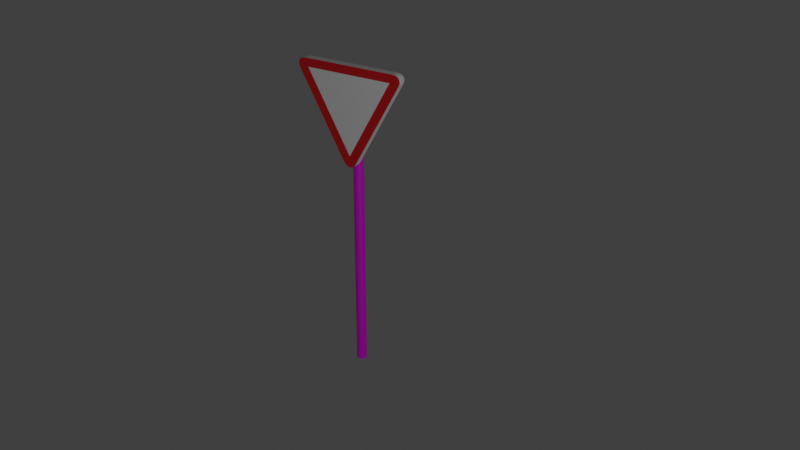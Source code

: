 # Source: znacka_prednost.blend  (saved by Blender 3.6.11; exported with 4.5.12 LTS)
import bpy
from mathutils import Matrix  # noqa: F401  (used for matrix-valued properties, if any)

bpy.ops.wm.read_factory_settings(use_empty=True)
scene = bpy.context.scene
scene.name = 'Scene'

# ---- collections
col_collection = bpy.data.collections.new('Collection'); scene.collection.children.link(col_collection)

# ---- images (referenced by path relative to the original .blend; pixels are not part of the script)
import os
ASSET_DIR = os.environ.get("B2B_ASSET_DIR", "")  # directory of the original .blend (textures are referenced by path, not embedded)
HERE = os.path.dirname(os.path.abspath(__file__))  # packed textures are extracted next to this script under _unpacked/

def load_image(name, relpath, width, height, colorspace="sRGB"):
    """Load a texture the original file referenced (path relative to the .blend, or extracted next to this script)."""
    p = next((c for c in (os.path.join(HERE, relpath), os.path.join(ASSET_DIR, relpath)) if relpath and os.path.exists(c)), "")
    if p:
        img = bpy.data.images.load(p, check_existing=True)
        img.name = name
    else:  # same state as the original file: an image datablock whose file is absent (Cycles renders it pink)
        img = bpy.data.images.new(name, width, height)
        img.source = "FILE"
        img.filepath = "//" + (relpath or name)
    img.colorspace_settings.name = colorspace
    return img
img_bake2 = load_image('bake2', '', 2048, 2048, 'sRGB')
img_druha_text_jpg = load_image('druha text.jpg', 'druha text.jpg', 1024, 1024, 'sRGB')
img_bakee1 = load_image('Bakee1', 'Bakee1.png', 1024, 1024, 'sRGB')

# ---- materials (node trees are filled in below, after node groups)
mat_cervena = bpy.data.materials.new('cervena')
mat_bila = bpy.data.materials.new('bila')
mat_material_003 = bpy.data.materials.new('Material.003')
mat_material_001 = bpy.data.materials.new('Material.001')

# ---- material node trees
mat_cervena.use_nodes = True; mat_cervena.node_tree.nodes.clear()
_N = mat_cervena.node_tree.nodes; _L = mat_cervena.node_tree.links
n0 = _N.new('ShaderNodeBsdfPrincipled'); n0.name = 'Principled BSDF'; n0.location = (10, 300)
n0.inputs[0].default_value = (0.8008, 0.006161, 0.01019, 1.0)
n0.inputs[3].default_value = 1.45
n0.inputs[27].default_value = (0.0, 0.0, 0.0, 1.0)
n1 = _N.new('ShaderNodeOutputMaterial'); n1.name = 'Material Output'; n1.location = (300, 300)
n2 = _N.new('ShaderNodeTexImage'); n2.name = 'Image Texture'; n2.location = (301, 69)
n2.image = img_bake2
_L.new(n0.outputs[0], n1.inputs[0])
n1.is_active_output = True
mat_bila.use_nodes = True; mat_bila.node_tree.nodes.clear()
_N = mat_bila.node_tree.nodes; _L = mat_bila.node_tree.links
n0 = _N.new('ShaderNodeBsdfPrincipled'); n0.name = 'Principled BSDF'; n0.location = (10, 300)
n0.inputs[0].default_value = (1.0, 1.0, 1.0, 1.0)
n0.inputs[3].default_value = 1.45
n0.inputs[27].default_value = (0.0, 0.0, 0.0, 1.0)
n1 = _N.new('ShaderNodeOutputMaterial'); n1.name = 'Material Output'; n1.location = (300, 300)
n2 = _N.new('ShaderNodeTexImage'); n2.name = 'Image Texture'; n2.location = (308, 97)
n2.image = img_bake2
_L.new(n0.outputs[0], n1.inputs[0])
n1.is_active_output = True
mat_material_003.use_nodes = True; mat_material_003.node_tree.nodes.clear()
_N = mat_material_003.node_tree.nodes; _L = mat_material_003.node_tree.links
n0 = _N.new('ShaderNodeBsdfPrincipled'); n0.name = 'Principled BSDF'; n0.location = (10, 300)
n0.distribution = 'GGX'
n0.subsurface_method = 'RANDOM_WALK_SKIN'
n0.inputs[3].default_value = 1.45
n0.inputs[27].default_value = (0.0, 0.0, 0.0, 1.0)
n0.inputs[28].default_value = 1.0
n1 = _N.new('ShaderNodeOutputMaterial'); n1.name = 'Material Output'; n1.location = (300, 300)
n2 = _N.new('ShaderNodeTexImage'); n2.name = 'Image Texture'; n2.location = (-280, 280)
n2.image = img_druha_text_jpg
_L.new(n0.outputs[0], n1.inputs[0])
_L.new(n2.outputs[0], n0.inputs[0])
n1.is_active_output = True
mat_material_001.use_nodes = True; mat_material_001.node_tree.nodes.clear()
_N = mat_material_001.node_tree.nodes; _L = mat_material_001.node_tree.links
n0 = _N.new('ShaderNodeBsdfPrincipled'); n0.name = 'Principled BSDF'; n0.location = (10, 300)
n0.inputs[3].default_value = 1.45
n0.inputs[27].default_value = (0.0, 0.0, 0.0, 1.0)
n1 = _N.new('ShaderNodeOutputMaterial'); n1.name = 'Material Output'; n1.location = (300, 300)
n2 = _N.new('ShaderNodeTexImage'); n2.name = 'Image Texture'; n2.location = (-280, 280)
n2.image = img_druha_text_jpg
n3 = _N.new('ShaderNodeTexImage'); n3.name = 'Image Texture.001'; n3.location = (373, 37)
n3.image = img_bakee1
_L.new(n0.outputs[0], n1.inputs[0])
_L.new(n2.outputs[0], n0.inputs[0])
n1.is_active_output = True

# ---- world
world_world = bpy.data.worlds.new('World'); scene.world = world_world
world_world.use_nodes = True; world_world.node_tree.nodes.clear()
_N = world_world.node_tree.nodes; _L = world_world.node_tree.links
n0 = _N.new('ShaderNodeOutputWorld'); n0.name = 'World Output'; n0.location = (300, 300)
n1 = _N.new('ShaderNodeBackground'); n1.name = 'Background'; n1.location = (10, 300)
n1.inputs[0].default_value = (0.05088, 0.05088, 0.05088, 1.0)
_L.new(n1.outputs[0], n0.inputs[0])
n0.is_active_output = True
world_world.color = (0.05088, 0.05088, 0.05088)
world_world.use_sun_shadow = False
world_world.sun_shadow_jitter_overblur = 0.0

# ---- cameras
cam_camera = bpy.data.cameras.new('Camera')
cam_camera.clip_end = 100.0
cam_camera.ortho_scale = 7.314

# ---- lights
light_light = bpy.data.lights.new('Light', 'POINT')
light_light.transmission_factor = 0.0
light_light.energy = 1000.0
light_light.shadow_soft_size = 0.1
light_light.shadow_maximum_resolution = 0.006
light_light.use_absolute_resolution = True

# ---- meshes
me_cube_001 = bpy.data.meshes.new('Cube.001')
me_cube_001.from_pydata([(-1.417, -4.891, 0.0006535), (-1.417, 0.4331, 0.0006533), (-1.419, -4.891, 0.005244), (-1.419, 0.4331, 0.005244), (-1.425, -4.891, 0.009821), (-1.425, 0.4331, 0.009821), (-1.434, -4.891, 0.01437), (-1.434, 0.4331, 0.01437), (-1.447, -4.891, 0.01889), (-1.447, 0.4331, 0.01889), (-1.463, -4.891, 0.02335), (-1.463, 0.4331, 0.02335), (-1.483, -4.891, 0.02775), (-1.483, 0.4331, 0.02775), (-1.507, -4.891, 0.03207), (-1.507, 0.4331, 0.03207), (-1.534, -4.891, 0.03631), (-1.534, 0.4331, 0.03631), (-1.565, -4.891, 0.04045), (-1.565, 0.4331, 0.04045), (-1.599, -4.891, 0.04447), (-1.599, 0.4331, 0.04447), (-1.636, -4.891, 0.04838), (-1.636, 0.4331, 0.04838), (-1.676, -4.891, 0.05215), (-1.676, 0.4331, 0.05215), (-1.719, -4.891, 0.05578), (-1.719, 0.4331, 0.05578), (-1.765, -4.891, 0.05925), (-1.765, 0.4331, 0.05925), (-1.813, -4.891, 0.06256), (-1.813, 0.4331, 0.06256), (-1.865, -4.891, 0.0657), (-1.865, 0.4331, 0.0657), (-1.919, -4.891, 0.06866), (-1.919, 0.4331, 0.06866), (-1.975, -4.891, 0.07142), (-1.975, 0.4331, 0.07142), (-2.033, -4.891, 0.07399), (-2.033, 0.4331, 0.07399), (-2.093, -4.891, 0.07636), (-2.093, 0.4331, 0.07636), (-2.155, -4.891, 0.07851), (-2.155, 0.4331, 0.07851), (-2.219, -4.891, 0.08045), (-2.219, 0.4331, 0.08045), (-2.284, -4.891, 0.08217), (-2.284, 0.4331, 0.08217), (-2.351, -4.891, 0.08366), (-2.351, 0.4331, 0.08365), (-2.418, -4.891, 0.08491), (-2.418, 0.4331, 0.08491), (-2.487, -4.891, 0.08593), (-2.487, 0.4331, 0.08593), (-2.556, -4.891, 0.08672), (-2.556, 0.4331, 0.08672), (-2.626, -4.891, 0.08726), (-2.626, 0.4331, 0.08726), (-2.696, -4.891, 0.08756), (-2.696, 0.4331, 0.08756), (-2.766, -4.891, 0.08763), (-2.766, 0.4331, 0.08763), (-2.837, -4.891, 0.08744), (-2.837, 0.4331, 0.08744), (-2.907, -4.891, 0.08702), (-2.907, 0.4331, 0.08702), (-2.976, -4.891, 0.08636), (-2.976, 0.4331, 0.08636), (-3.045, -4.891, 0.08545), (-3.045, 0.4331, 0.08545), (-3.113, -4.891, 0.08431), (-3.113, 0.4331, 0.08431), (-3.18, -4.891, 0.08294), (-3.18, 0.4331, 0.08294), (-3.246, -4.891, 0.08134), (-3.246, 0.4331, 0.08134), (-3.311, -4.891, 0.07951), (-3.311, 0.4331, 0.07951), (-3.374, -4.891, 0.07746), (-3.374, 0.4331, 0.07746), (-3.435, -4.891, 0.0752), (-3.435, 0.4331, 0.0752), (-3.494, -4.891, 0.07273), (-3.494, 0.4331, 0.07273), (-3.551, -4.891, 0.07006), (-3.551, 0.4331, 0.07006), (-3.606, -4.891, 0.0672), (-3.606, 0.4331, 0.0672), (-3.659, -4.891, 0.06415), (-3.659, 0.4331, 0.06415), (-3.709, -4.891, 0.06093), (-3.709, 0.4331, 0.06093), (-3.756, -4.891, 0.05753), (-3.756, 0.4331, 0.05753), (-3.801, -4.891, 0.05398), (-3.801, 0.4331, 0.05398), (-3.843, -4.891, 0.05028), (-3.843, 0.4331, 0.05028), (-3.881, -4.891, 0.04644), (-3.881, 0.4331, 0.04644), (-3.917, -4.891, 0.04248), (-3.917, 0.4331, 0.04248), (-3.949, -4.891, 0.03839), (-3.949, 0.4331, 0.03839), (-3.977, -4.891, 0.0342), (-3.977, 0.4331, 0.0342), (-4.003, -4.891, 0.02992), (-4.003, 0.4331, 0.02992), (-4.025, -4.891, 0.02556), (-4.025, 0.4331, 0.02556), (-4.043, -4.891, 0.02113), (-4.043, 0.4331, 0.02113), (-4.058, -4.891, 0.01664), (-4.058, 0.4331, 0.01664), (-4.069, -4.891, 0.0121), (-4.069, 0.4331, 0.0121), (-4.076, -4.891, 0.007535), (-4.076, 0.4331, 0.007535), (-4.08, -4.891, 0.002949), (-4.08, 0.4331, 0.002949), (-4.08, -4.891, -0.001642), (-4.08, 0.4331, -0.001643), (-4.076, -4.891, -0.006228), (-4.076, 0.4331, -0.006228), (-4.069, -4.891, -0.01079), (-4.069, 0.4331, -0.01079), (-4.058, -4.891, -0.01533), (-4.058, 0.4331, -0.01533), (-4.043, -4.891, -0.01982), (-4.043, 0.4331, -0.01982), (-4.025, -4.891, -0.02425), (-4.025, 0.4331, -0.02425), (-4.003, -4.891, -0.02862), (-4.003, 0.4331, -0.02862), (-3.977, -4.891, -0.0329), (-3.977, 0.4331, -0.0329), (-3.949, -4.891, -0.03709), (-3.949, 0.4331, -0.03709), (-3.917, -4.891, -0.04117), (-3.917, 0.4331, -0.04117), (-3.881, -4.891, -0.04514), (-3.881, 0.4331, -0.04514), (-3.843, -4.891, -0.04897), (-3.843, 0.4331, -0.04897), (-3.801, -4.891, -0.05268), (-3.801, 0.4331, -0.05268), (-3.756, -4.891, -0.05623), (-3.756, 0.4331, -0.05623), (-3.709, -4.891, -0.05962), (-3.709, 0.4331, -0.05962), (-3.659, -4.891, -0.06285), (-3.659, 0.4331, -0.06285), (-3.606, -4.891, -0.06589), (-3.606, 0.4331, -0.06589), (-3.551, -4.891, -0.06876), (-3.551, 0.4331, -0.06876), (-3.494, -4.891, -0.07143), (-3.494, 0.4331, -0.07143), (-3.435, -4.891, -0.0739), (-3.435, 0.4331, -0.0739), (-3.374, -4.891, -0.07616), (-3.374, 0.4331, -0.07616), (-3.311, -4.891, -0.0782), (-3.311, 0.4331, -0.0782), (-3.246, -4.891, -0.08003), (-3.246, 0.4331, -0.08003), (-3.18, -4.891, -0.08163), (-3.18, 0.4331, -0.08163), (-3.113, -4.891, -0.08301), (-3.113, 0.4331, -0.08301), (-3.045, -4.891, -0.08415), (-3.045, 0.4331, -0.08415), (-2.976, -4.891, -0.08505), (-2.976, 0.4331, -0.08505), (-2.907, -4.891, -0.08571), (-2.907, 0.4331, -0.08571), (-2.837, -4.891, -0.08614), (-2.837, 0.4331, -0.08614), (-2.766, -4.891, -0.08632), (-2.766, 0.4331, -0.08632), (-2.696, -4.891, -0.08626), (-2.696, 0.4331, -0.08626), (-2.626, -4.891, -0.08596), (-2.626, 0.4331, -0.08596), (-2.556, -4.891, -0.08541), (-2.556, 0.4331, -0.08541), (-2.487, -4.891, -0.08463), (-2.487, 0.4331, -0.08463), (-2.418, -4.891, -0.0836), (-2.418, 0.4331, -0.08361), (-2.351, -4.891, -0.08235), (-2.351, 0.4331, -0.08235), (-2.284, -4.891, -0.08086), (-2.284, 0.4331, -0.08086), (-2.219, -4.891, -0.07915), (-2.219, 0.4331, -0.07915), (-2.155, -4.891, -0.07721), (-2.155, 0.4331, -0.07721), (-2.093, -4.891, -0.07505), (-2.093, 0.4331, -0.07505), (-2.033, -4.891, -0.07269), (-2.033, 0.4331, -0.07269), (-1.975, -4.891, -0.07012), (-1.975, 0.4331, -0.07012), (-1.919, -4.891, -0.06735), (-1.919, 0.4331, -0.06735), (-1.865, -4.891, -0.06439), (-1.865, 0.4331, -0.06439), (-1.813, -4.891, -0.06126), (-1.813, 0.4331, -0.06126), (-1.765, -4.891, -0.05794), (-1.765, 0.4331, -0.05794), (-1.719, -4.891, -0.05447), (-1.719, 0.4331, -0.05447), (-1.676, -4.891, -0.05084), (-1.676, 0.4331, -0.05084), (-1.636, -4.891, -0.04707), (-1.636, 0.4331, -0.04707), (-1.599, -4.891, -0.04317), (-1.599, 0.4331, -0.04317), (-1.565, -4.891, -0.03914), (-1.565, 0.4331, -0.03914), (-1.534, -4.891, -0.035), (-1.534, 0.4331, -0.035), (-1.507, -4.891, -0.03077), (-1.507, 0.4331, -0.03077), (-1.483, -4.891, -0.02644), (-1.483, 0.4331, -0.02644), (-1.463, -4.891, -0.02204), (-1.463, 0.4331, -0.02204), (-1.447, -4.891, -0.01758), (-1.447, 0.4331, -0.01758), (-1.434, -4.891, -0.01307), (-1.434, 0.4331, -0.01307), (-1.425, -4.891, -0.008515), (-1.425, 0.4331, -0.008515), (-1.419, -4.891, -0.003937), (-1.419, 0.4331, -0.003937), (1.0, -0.6368, 0.001585), (1.0, 0.842, -0.7435), (1.0, 0.842, 0.7439), (-1.0, 0.8115, 0.9054), (-1.0, 1.0, 0.7891), (-1.0, 0.8697, 0.9243), (-1.0, 0.9223, 0.9207), (-1.0, 0.964, 0.895), (-1.0, 0.9908, 0.8496), (1.0, 1.0, 0.7891), (1.0, 0.8115, 0.9054), (1.0, 0.8893, 0.8205), (1.0, 0.9908, 0.8496), (1.0, 0.964, 0.895), (1.0, 0.9223, 0.9207), (1.0, 0.8697, 0.9243), (-1.0, 1.0, -0.7885), (-1.0, 0.811, -0.905), (-1.0, 0.9936, -0.84), (-1.0, 0.9747, -0.8815), (-1.0, 0.9446, -0.9102), (-1.0, 0.9055, -0.9242), (-1.0, 0.8599, -0.9224), (1.0, 0.8111, -0.9048), (1.0, 1.0, -0.7885), (1.0, 0.8891, -0.8199), (1.0, 0.86, -0.9222), (1.0, 0.9055, -0.9241), (1.0, 0.9447, -0.9102), (1.0, 0.9747, -0.8815), (1.0, 0.9936, -0.84), (-1.0, -0.756, -0.1174), (-1.0, -0.756, 0.1185), (-1.0, -0.8088, -0.08286), (-1.0, -0.842, -0.04262), (-1.0, -0.8533, 0.000551), (-1.0, -0.842, 0.04372), (-1.0, -0.8088, 0.08394), (1.0, -0.7537, 0.1197), (1.0, -0.7539, -0.1164), (1.0, -0.7258, 0.001651), (1.0, -0.8065, 0.08519), (1.0, -0.8397, 0.04495), (1.0, -0.851, 0.001744), (1.0, -0.8397, -0.04147), (1.0, -0.8066, -0.08176), (-3.881, -4.891, -0.04514), (-3.881, 0.4331, -0.04514), (-3.843, -4.891, -0.04897), (-3.843, 0.4331, -0.04897), (-0.9779, 0.3267, 0.007193), (-2.828, 0.3267, 0.007193), (-0.9779, 0.3256, 0.01943), (-2.828, 0.3256, 0.01943), (-0.9779, 0.3222, 0.03121), (-2.828, 0.3222, 0.03121), (-0.9779, 0.3167, 0.04205), (-2.828, 0.3167, 0.04205), (-0.9779, 0.3093, 0.05156), (-2.828, 0.3093, 0.05156), (-0.9779, 0.3003, 0.05937), (-2.828, 0.3003, 0.05937), (-0.9779, 0.29, 0.06517), (-2.828, 0.29, 0.06517), (-0.9779, 0.2788, 0.06874), (-2.828, 0.2788, 0.06874), (-0.9779, 0.2672, 0.06994), (-2.828, 0.2672, 0.06994), (-0.9779, 0.2556, 0.06874), (-2.828, 0.2556, 0.06874), (-0.9779, 0.2444, 0.06517), (-2.828, 0.2444, 0.06517), (-0.9779, 0.2341, 0.05937), (-2.828, 0.2341, 0.05937), (-0.9779, 0.2251, 0.05156), (-2.828, 0.2251, 0.05156), (-0.9779, 0.2177, 0.04205), (-2.828, 0.2177, 0.04205), (-0.9779, 0.2122, 0.03121), (-2.828, 0.2122, 0.03121), (-0.9779, 0.2088, 0.01943), (-2.828, 0.2088, 0.01943), (-0.9779, 0.2077, 0.007193), (-2.828, 0.2077, 0.007193), (-0.9779, 0.2088, -0.005048), (-2.828, 0.2088, -0.005048), (-0.9779, 0.2122, -0.01682), (-2.828, 0.2122, -0.01682), (-0.9779, 0.2177, -0.02767), (-2.828, 0.2177, -0.02767), (-0.9779, 0.2251, -0.03718), (-2.828, 0.2251, -0.03718), (-0.9779, 0.2341, -0.04498), (-2.828, 0.2341, -0.04498), (-0.9779, 0.2444, -0.05078), (-2.828, 0.2444, -0.05078), (-0.9779, 0.2556, -0.05435), (-2.828, 0.2556, -0.05435), (-0.9779, 0.2672, -0.05555), (-2.828, 0.2672, -0.05555), (-0.9779, 0.2788, -0.05435), (-2.828, 0.2788, -0.05435), (-0.9779, 0.29, -0.05078), (-2.828, 0.29, -0.05078), (-0.9779, 0.3003, -0.04498), (-2.828, 0.3003, -0.04498), (-0.9779, 0.3093, -0.03718), (-2.828, 0.3093, -0.03718), (-0.9779, 0.3167, -0.02767), (-2.828, 0.3167, -0.02767), (-0.9779, 0.3222, -0.01682), (-2.828, 0.3222, -0.01682), (-0.9779, 0.3256, -0.005048), (-2.828, 0.3256, -0.005048)], [], [(0, 1, 3, 2), (2, 3, 5, 4), (4, 5, 7, 6), (6, 7, 9, 8), (8, 9, 11, 10), (10, 11, 13, 12), (12, 13, 15, 14), (14, 15, 17, 16), (16, 17, 19, 18), (18, 19, 21, 20), (20, 21, 23, 22), (22, 23, 25, 24), (24, 25, 27, 26), (26, 27, 29, 28), (28, 29, 31, 30), (30, 31, 33, 32), (32, 33, 35, 34), (34, 35, 37, 36), (36, 37, 39, 38), (38, 39, 41, 40), (40, 41, 43, 42), (42, 43, 45, 44), (44, 45, 47, 46), (46, 47, 49, 48), (48, 49, 51, 50), (50, 51, 53, 52), (52, 53, 55, 54), (54, 55, 57, 56), (56, 57, 59, 58), (58, 59, 61, 60), (60, 61, 63, 62), (62, 63, 65, 64), (64, 65, 67, 66), (66, 67, 69, 68), (68, 69, 71, 70), (70, 71, 73, 72), (72, 73, 75, 74), (74, 75, 77, 76), (76, 77, 79, 78), (78, 79, 81, 80), (80, 81, 83, 82), (82, 83, 85, 84), (84, 85, 87, 86), (86, 87, 89, 88), (88, 89, 91, 90), (90, 91, 93, 92), (92, 93, 95, 94), (94, 95, 97, 96), (96, 97, 99, 98), (98, 99, 101, 100), (100, 101, 103, 102), (102, 103, 105, 104), (104, 105, 107, 106), (106, 107, 109, 108), (108, 109, 111, 110), (110, 111, 113, 112), (112, 113, 115, 114), (114, 115, 117, 116), (116, 117, 119, 118), (118, 119, 121, 120), (120, 121, 123, 122), (122, 123, 125, 124), (124, 125, 127, 126), (126, 127, 129, 128), (128, 129, 131, 130), (130, 131, 133, 132), (132, 133, 135, 134), (134, 135, 137, 136), (136, 137, 139, 138), (138, 139, 141, 140), (142, 143, 145, 144), (144, 145, 147, 146), (146, 147, 149, 148), (148, 149, 151, 150), (150, 151, 153, 152), (152, 153, 155, 154), (154, 155, 157, 156), (156, 157, 159, 158), (158, 159, 161, 160), (160, 161, 163, 162), (162, 163, 165, 164), (164, 165, 167, 166), (166, 167, 169, 168), (168, 169, 171, 170), (170, 171, 173, 172), (172, 173, 175, 174), (174, 175, 177, 176), (176, 177, 179, 178), (178, 179, 181, 180), (180, 181, 183, 182), (182, 183, 185, 184), (184, 185, 187, 186), (186, 187, 189, 188), (188, 189, 191, 190), (190, 191, 193, 192), (192, 193, 195, 194), (194, 195, 197, 196), (196, 197, 199, 198), (198, 199, 201, 200), (200, 201, 203, 202), (202, 203, 205, 204), (204, 205, 207, 206), (206, 207, 209, 208), (208, 209, 211, 210), (210, 211, 213, 212), (212, 213, 215, 214), (214, 215, 217, 216), (216, 217, 219, 218), (218, 219, 221, 220), (220, 221, 223, 222), (222, 223, 225, 224), (224, 225, 227, 226), (226, 227, 229, 228), (228, 229, 231, 230), (230, 231, 233, 232), (232, 233, 235, 234), (3, 1, 237, 235, 233, 231, 229, 227, 225, 223, 221, 219, 217, 215, 213, 211, 209, 207, 205, 203, 201, 199, 197, 195, 193, 191, 189, 187, 185, 183, 181, 179, 177, 175, 173, 171, 169, 167, 165, 163, 161, 159, 157, 155, 153, 151, 149, 147, 145, 143, 141, 139, 137, 135, 133, 131, 129, 127, 125, 123, 121, 119, 117, 115, 113, 111, 109, 107, 105, 103, 101, 99, 97, 95, 93, 91, 89, 87, 85, 83, 81, 79, 77, 75, 73, 71, 69, 67, 65, 63, 61, 59, 57, 55, 53, 51, 49, 47, 45, 43, 41, 39, 37, 35, 33, 31, 29, 27, 25, 23, 21, 19, 17, 15, 13, 11, 9, 7, 5), (234, 235, 237, 236), (236, 237, 1, 0), (0, 2, 4, 6, 8, 10, 12, 14, 16, 18, 20, 22, 24, 26, 28, 30, 32, 34, 36, 38, 40, 42, 44, 46, 48, 50, 52, 54, 56, 58, 60, 62, 64, 66, 68, 70, 72, 74, 76, 78, 80, 82, 84, 86, 88, 90, 92, 94, 96, 98, 100, 102, 104, 106, 108, 110, 112, 114, 116, 118, 120, 122, 124, 126, 128, 130, 132, 134, 136, 138, 140, 142, 144, 146, 148, 150, 152, 154, 156, 158, 160, 162, 164, 166, 168, 170, 172, 174, 176, 178, 180, 182, 184, 186, 188, 190, 192, 194, 196, 198, 200, 202, 204, 206, 208, 210, 212, 214, 216, 218, 220, 222, 224, 226, 228, 230, 232, 234, 236), (269, 271, 272, 273, 274, 275, 270, 241, 243, 244, 245, 246, 242, 254, 256, 257, 258, 259, 260, 255), (239, 240, 238), (254, 242, 247, 262), (248, 241, 270, 276), (240, 239, 263, 262, 247, 249), (247, 250, 249), (250, 251, 249), (251, 252, 249), (252, 253, 249), (253, 248, 249), (241, 248, 253, 243), (243, 253, 252, 244), (244, 252, 251, 245), (245, 251, 250, 246), (246, 250, 247, 242), (238, 240, 249, 248, 276, 278), (261, 264, 263), (264, 265, 263), (265, 266, 263), (266, 267, 263), (267, 268, 263), (268, 262, 263), (261, 255, 260, 264), (264, 260, 259, 265), (265, 259, 258, 266), (266, 258, 257, 267), (267, 257, 256, 268), (268, 256, 254, 262), (239, 238, 278, 277, 261, 263), (276, 279, 278), (279, 280, 278), (280, 281, 278), (281, 282, 278), (282, 283, 278), (283, 277, 278), (269, 277, 283, 271), (271, 283, 282, 272), (272, 282, 281, 273), (273, 281, 280, 274), (274, 280, 279, 275), (275, 279, 276, 270), (255, 261, 277, 269), (284, 285, 287, 286), (288, 289, 291, 290), (290, 291, 293, 292), (292, 293, 295, 294), (294, 295, 297, 296), (296, 297, 299, 298), (298, 299, 301, 300), (300, 301, 303, 302), (302, 303, 305, 304), (304, 305, 307, 306), (306, 307, 309, 308), (308, 309, 311, 310), (310, 311, 313, 312), (312, 313, 315, 314), (314, 315, 317, 316), (316, 317, 319, 318), (318, 319, 321, 320), (320, 321, 323, 322), (322, 323, 325, 324), (324, 325, 327, 326), (326, 327, 329, 328), (328, 329, 331, 330), (330, 331, 333, 332), (332, 333, 335, 334), (334, 335, 337, 336), (336, 337, 339, 338), (338, 339, 341, 340), (340, 341, 343, 342), (342, 343, 345, 344), (344, 345, 347, 346), (346, 347, 349, 348), (291, 289, 351, 349, 347, 345, 343, 341, 339, 337, 335, 333, 331, 329, 327, 325, 323, 321, 319, 317, 315, 313, 311, 309, 307, 305, 303, 301, 299, 297, 295, 293), (348, 349, 351, 350), (350, 351, 289, 288), (288, 290, 292, 294, 296, 298, 300, 302, 304, 306, 308, 310, 312, 314, 316, 318, 320, 322, 324, 326, 328, 330, 332, 334, 336, 338, 340, 342, 344, 346, 348, 350)])
me_cube_001.polygons.foreach_set('material_index', [2, 2, 2, 2, 2, 2, 2, 2, 2, 2, 2, 2, 2, 2, 2, 2, 2, 2, 2, 2, 2, 2, 2, 2, 2, 2, 2, 2, 2, 2, 2, 2, 2, 2, 2, 2, 2, 2, 2, 2, 2, 2, 2, 2, 2, 2, 2, 2, 2, 2, 2, 2, 2, 2, 2, 2, 2, 2, 2, 2, 2, 2, 2, 2, 2, 2, 2, 2, 2, 2, 2, 2, 2, 2, 2, 2, 2, 2, 2, 2, 2, 2, 2, 2, 2, 2, 2, 2, 2, 2, 2, 2, 2, 2, 2, 2, 2, 2, 2, 2, 2, 2, 2, 2, 2, 2, 2, 2, 2, 2, 2, 2, 2, 2, 2, 2, 2, 2, 2, 2, 1, 1, 1, 1, 0, 0, 0, 0, 0, 0, 1, 1, 1, 1, 1, 0, 0, 0, 0, 0, 0, 0, 1, 1, 1, 1, 1, 1, 0, 0, 0, 0, 0, 0, 0, 1, 1, 1, 1, 1, 1, 1, 3, 3, 3, 3, 3, 3, 3, 3, 3, 3, 3, 3, 3, 3, 3, 3, 3, 3, 3, 3, 3, 3, 3, 3, 3, 3, 3, 3, 3, 3, 3, 3, 3, 3, 3])
_uv = me_cube_001.uv_layers.new(name='Bakee1')
_uv.uv.foreach_set('vector', [0.0615, 0.124, 0.0615, 0.001001, 0.001001, 0.001001, 0.001001, 0.124, 0.001001, 0.1865, 0.124, 0.1865, 0.124, 0.126, 0.001001, 0.126, 0.124, 0.124, 0.124, 0.001001, 0.0635, 0.001001, 0.0635, 0.124, 0.001001, 0.249, 0.124, 0.249, 0.124, 0.1885, 0.001001, 0.1885, 0.1865, 0.124, 0.1865, 0.001001, 0.126, 0.001001, 0.126, 0.124, 0.126, 0.1865, 0.249, 0.1865, 0.249, 0.126, 0.126, 0.126, 0.249, 0.124, 0.249, 0.001001, 0.1885, 0.001001, 0.1885, 0.124, 0.126, 0.249, 0.249, 0.249, 0.249, 0.1885, 0.126, 0.1885, 0.3115, 0.124, 0.3115, 0.001001, 0.251, 0.001001, 0.251, 0.124, 0.001001, 0.3115, 0.124, 0.3115, 0.124, 0.251, 0.001001, 0.251, 0.3115, 0.249, 0.3115, 0.126, 0.251, 0.126, 0.251, 0.249, 0.126, 0.3115, 0.249, 0.3115, 0.249, 0.251, 0.126, 0.251, 0.374, 0.124, 0.374, 0.001001, 0.3135, 0.001001, 0.3135, 0.124, 0.001001, 0.374, 0.124, 0.374, 0.124, 0.3135, 0.001001, 0.3135, 0.374, 0.249, 0.374, 0.126, 0.3135, 0.126, 0.3135, 0.249, 0.126, 0.374, 0.249, 0.374, 0.249, 0.3135, 0.126, 0.3135, 0.3115, 0.374, 0.3115, 0.251, 0.251, 0.251, 0.251, 0.374, 0.001001, 0.4365, 0.124, 0.4365, 0.124, 0.376, 0.001001, 0.376, 0.374, 0.374, 0.374, 0.251, 0.3135, 0.251, 0.3135, 0.374, 0.126, 0.4365, 0.249, 0.4365, 0.249, 0.376, 0.126, 0.376, 0.4365, 0.124, 0.4365, 0.001001, 0.376, 0.001001, 0.376, 0.124, 0.251, 0.4365, 0.374, 0.4365, 0.374, 0.376, 0.251, 0.376, 0.4365, 0.249, 0.4365, 0.126, 0.376, 0.126, 0.376, 0.249, 0.001001, 0.499, 0.124, 0.499, 0.124, 0.4385, 0.001001, 0.4385, 0.4365, 0.374, 0.4365, 0.251, 0.376, 0.251, 0.376, 0.374, 0.126, 0.499, 0.249, 0.499, 0.249, 0.4385, 0.126, 0.4385, 0.499, 0.124, 0.499, 0.001001, 0.4385, 0.001001, 0.4385, 0.124, 0.251, 0.499, 0.374, 0.499, 0.374, 0.4385, 0.251, 0.4385, 0.499, 0.249, 0.499, 0.126, 0.4385, 0.126, 0.4385, 0.249, 0.376, 0.4365, 0.499, 0.4365, 0.499, 0.376, 0.376, 0.376, 0.499, 0.374, 0.499, 0.251, 0.4385, 0.251, 0.4385, 0.374, 0.376, 0.499, 0.499, 0.499, 0.499, 0.4385, 0.376, 0.4385, 0.5615, 0.124, 0.5615, 0.001001, 0.501, 0.001001, 0.501, 0.124, 0.001001, 0.5615, 0.124, 0.5615, 0.124, 0.501, 0.001001, 0.501, 0.5615, 0.249, 0.5615, 0.126, 0.501, 0.126, 0.501, 0.249, 0.126, 0.5615, 0.249, 0.5615, 0.249, 0.501, 0.126, 0.501, 0.5615, 0.374, 0.5615, 0.251, 0.501, 0.251, 0.501, 0.374, 0.251, 0.5615, 0.374, 0.5615, 0.374, 0.501, 0.251, 0.501, 0.5615, 0.499, 0.5615, 0.376, 0.501, 0.376, 0.501, 0.499, 0.376, 0.5615, 0.499, 0.5615, 0.499, 0.501, 0.376, 0.501, 0.624, 0.124, 0.624, 0.001001, 0.5635, 0.001001, 0.5635, 0.124, 0.001001, 0.624, 0.124, 0.624, 0.124, 0.5635, 0.001001, 0.5635, 0.624, 0.249, 0.624, 0.126, 0.5635, 0.126, 0.5635, 0.249, 0.126, 0.624, 0.249, 0.624, 0.249, 0.5635, 0.126, 0.5635, 0.624, 0.374, 0.624, 0.251, 0.5635, 0.251, 0.5635, 0.374, 0.251, 0.624, 0.374, 0.624, 0.374, 0.5635, 0.251, 0.5635, 0.624, 0.499, 0.624, 0.376, 0.5635, 0.376, 0.5635, 0.499, 0.376, 0.624, 0.499, 0.624, 0.499, 0.5635, 0.376, 0.5635, 0.5615, 0.624, 0.5615, 0.501, 0.501, 0.501, 0.501, 0.624, 0.001001, 0.6865, 0.124, 0.6865, 0.124, 0.626, 0.001001, 0.626, 0.624, 0.624, 0.624, 0.501, 0.5635, 0.501, 0.5635, 0.624, 0.126, 0.6865, 0.249, 0.6865, 0.249, 0.626, 0.126, 0.626, 0.6865, 0.124, 0.6865, 0.001001, 0.626, 0.001001, 0.626, 0.124, 0.251, 0.6865, 0.374, 0.6865, 0.374, 0.626, 0.251, 0.626, 0.6865, 0.249, 0.6865, 0.126, 0.626, 0.126, 0.626, 0.249, 0.376, 0.6865, 0.499, 0.6865, 0.499, 0.626, 0.376, 0.626, 0.6865, 0.374, 0.6865, 0.251, 0.626, 0.251, 0.626, 0.374, 0.501, 0.6865, 0.624, 0.6865, 0.624, 0.626, 0.501, 0.626, 0.6865, 0.499, 0.6865, 0.376, 0.626, 0.376, 0.626, 0.499, 0.001001, 0.749, 0.124, 0.749, 0.124, 0.6885, 0.001001, 0.6885, 0.6865, 0.624, 0.6865, 0.501, 0.626, 0.501, 0.626, 0.624, 0.126, 0.749, 0.249, 0.749, 0.249, 0.6885, 0.126, 0.6885, 0.749, 0.124, 0.749, 0.001001, 0.6885, 0.001001, 0.6885, 0.124, 0.251, 0.749, 0.374, 0.749, 0.374, 0.6885, 0.251, 0.6885, 0.749, 0.249, 0.749, 0.126, 0.6885, 0.126, 0.6885, 0.249, 0.376, 0.749, 0.499, 0.749, 0.499, 0.6885, 0.376, 0.6885, 0.749, 0.374, 0.749, 0.251, 0.6885, 0.251, 0.6885, 0.374, 0.501, 0.749, 0.624, 0.749, 0.624, 0.6885, 0.501, 0.6885, 0.749, 0.499, 0.749, 0.376, 0.6885, 0.376, 0.6885, 0.499, 0.626, 0.6865, 0.749, 0.6865, 0.749, 0.626, 0.626, 0.626, 0.749, 0.624, 0.749, 0.501, 0.6885, 0.501, 0.6885, 0.624, 0.626, 0.749, 0.749, 0.749, 0.749, 0.6885, 0.626, 0.6885, 0.8115, 0.124, 0.8115, 0.001001, 0.751, 0.001001, 0.751, 0.124, 0.001001, 0.8115, 0.124, 0.8115, 0.124, 0.751, 0.001001, 0.751, 0.8115, 0.249, 0.8115, 0.126, 0.751, 0.126, 0.751, 0.249, 0.126, 0.8115, 0.249, 0.8115, 0.249, 0.751, 0.126, 0.751, 0.8115, 0.374, 0.8115, 0.251, 0.751, 0.251, 0.751, 0.374, 0.251, 0.8115, 0.374, 0.8115, 0.374, 0.751, 0.251, 0.751, 0.8115, 0.499, 0.8115, 0.376, 0.751, 0.376, 0.751, 0.499, 0.376, 0.8115, 0.499, 0.8115, 0.499, 0.751, 0.376, 0.751, 0.8115, 0.624, 0.8115, 0.501, 0.751, 0.501, 0.751, 0.624, 0.501, 0.8115, 0.624, 0.8115, 0.624, 0.751, 0.501, 0.751, 0.8115, 0.749, 0.8115, 0.626, 0.751, 0.626, 0.751, 0.749, 0.626, 0.8115, 0.749, 0.8115, 0.749, 0.751, 0.626, 0.751, 0.874, 0.124, 0.874, 0.001001, 0.8135, 0.001001, 0.8135, 0.124, 0.001001, 0.874, 0.124, 0.874, 0.124, 0.8135, 0.001001, 0.8135, 0.874, 0.249, 0.874, 0.126, 0.8135, 0.126, 0.8135, 0.249, 0.126, 0.874, 0.249, 0.874, 0.249, 0.8135, 0.126, 0.8135, 0.874, 0.374, 0.874, 0.251, 0.8135, 0.251, 0.8135, 0.374, 0.251, 0.874, 0.374, 0.874, 0.374, 0.8135, 0.251, 0.8135, 0.874, 0.499, 0.874, 0.376, 0.8135, 0.376, 0.8135, 0.499, 0.376, 0.874, 0.499, 0.874, 0.499, 0.8135, 0.376, 0.8135, 0.874, 0.624, 0.874, 0.501, 0.8135, 0.501, 0.8135, 0.624, 0.501, 0.874, 0.624, 0.874, 0.624, 0.8135, 0.501, 0.8135, 0.874, 0.749, 0.874, 0.626, 0.8135, 0.626, 0.8135, 0.749, 0.626, 0.874, 0.749, 0.874, 0.749, 0.8135, 0.626, 0.8135, 0.8115, 0.874, 0.8115, 0.751, 0.751, 0.751, 0.751, 0.874, 0.001001, 0.9365, 0.124, 0.9365, 0.124, 0.876, 0.001001, 0.876, 0.874, 0.874, 0.874, 0.751, 0.8135, 0.751, 0.8135, 0.874, 0.126, 0.9365, 0.249, 0.9365, 0.249, 0.876, 0.126, 0.876, 0.9365, 0.124, 0.9365, 0.001001, 0.876, 0.001001, 0.876, 0.124, 0.251, 0.9365, 0.374, 0.9365, 0.374, 0.876, 0.251, 0.876, 0.9365, 0.249, 0.9365, 0.126, 0.876, 0.126, 0.876, 0.249, 0.376, 0.9365, 0.499, 0.9365, 0.499, 0.876, 0.376, 0.876, 0.9365, 0.374, 0.9365, 0.251, 0.876, 0.251, 0.876, 0.374, 0.501, 0.9365, 0.624, 0.9365, 0.624, 0.876, 0.501, 0.876, 0.9365, 0.499, 0.9365, 0.376, 0.876, 0.376, 0.876, 0.499, 0.626, 0.9365, 0.749, 0.9365, 0.749, 0.876, 0.626, 0.876, 0.9365, 0.624, 0.9365, 0.501, 0.876, 0.501, 0.876, 0.624, 0.751, 0.9365, 0.874, 0.9365, 0.874, 0.876, 0.751, 0.876, 0.9365, 0.749, 0.9365, 0.626, 0.876, 0.626, 0.876, 0.749, 0.001001, 0.999, 0.124, 0.999, 0.124, 0.9385, 0.001001, 0.9385, 0.9365, 0.874, 0.9365, 0.751, 0.876, 0.751, 0.876, 0.874, 0.126, 0.999, 0.249, 0.999, 0.249, 0.9385, 0.126, 0.9385, 0.999, 0.124, 0.999, 0.001001, 0.9385, 0.001001, 0.9385, 0.124, 0.251, 0.999, 0.374, 0.999, 0.374, 0.9385, 0.251, 0.9385, 0.9708, 0.2489, 0.9692, 0.249, 0.9676, 0.2489, 0.966, 0.2487, 0.9644, 0.2482, 0.9628, 0.2476, 0.9612, 0.2469, 0.9597, 0.2459, 0.9582, 0.2448, 0.9567, 0.2436, 0.9553, 0.2422, 0.9539, 0.2406, 0.9525, 0.2389, 0.9512, 0.2371, 0.9499, 0.2351, 0.9487, 0.2329, 0.9475, 0.2307, 0.9464, 0.2283, 0.9454, 0.2258, 0.9444, 0.2233, 0.9435, 0.2206, 0.9426, 0.2178, 0.9419, 0.2149, 0.9412, 0.212, 0.9405, 0.209, 0.94, 0.2059, 0.9395, 0.2028, 0.9392, 0.1996, 0.9389, 0.1964, 0.9387, 0.1932, 0.9385, 0.1899, 0.9385, 0.1867, 0.9385, 0.1834, 0.9387, 0.1802, 0.9389, 0.177, 0.9392, 0.1738, 0.9395, 0.1707, 0.94, 0.1676, 0.9405, 0.1645, 0.9412, 0.1615, 0.9419, 0.1586, 0.9426, 0.1558, 0.9435, 0.1531, 0.9444, 0.1504, 0.9454, 0.1479, 0.9464, 0.1455, 0.9475, 0.1431, 0.9487, 0.141, 0.9499, 0.1389, 0.9512, 0.137, 0.9525, 0.1352, 0.9539, 0.1336, 0.9553, 0.1321, 0.9567, 0.1307, 0.9582, 0.1296, 0.9597, 0.1286, 0.9612, 0.1277, 0.9628, 0.127, 0.9644, 0.1265, 0.966, 0.1262, 0.9676, 0.126, 0.9692, 0.126, 0.9708, 0.1262, 0.9723, 0.1265, 0.9739, 0.127, 0.9755, 0.1277, 0.977, 0.1286, 0.9786, 0.1296, 0.9801, 0.1307, 0.9815, 0.1321, 0.983, 0.1336, 0.9843, 0.1352, 0.9857, 0.137, 0.987, 0.1389, 0.9882, 0.141, 0.9894, 0.1431, 0.9906, 0.1455, 0.9916, 0.1479, 0.9927, 0.1504, 0.9936, 0.1531, 0.9945, 0.1558, 0.9953, 0.1586, 0.996, 0.1615, 0.9967, 0.1645, 0.9972, 0.1676, 0.9977, 0.1707, 0.9982, 0.1738, 0.9985, 0.177, 0.9987, 0.1802, 0.9989, 0.1834, 0.999, 0.1867, 0.999, 0.1899, 0.9989, 0.1932, 0.9987, 0.1964, 0.9985, 0.1996, 0.9982, 0.2028, 0.9977, 0.2059, 0.9972, 0.2089, 0.9967, 0.212, 0.996, 0.2149, 0.9953, 0.2178, 0.9945, 0.2206, 0.9936, 0.2232, 0.9927, 0.2258, 0.9916, 0.2283, 0.9906, 0.2307, 0.9894, 0.2329, 0.9882, 0.2351, 0.987, 0.2371, 0.9857, 0.2389, 0.9843, 0.2406, 0.983, 0.2422, 0.9815, 0.2436, 0.9801, 0.2448, 0.9786, 0.2459, 0.977, 0.2469, 0.9755, 0.2476, 0.9739, 0.2482, 0.9723, 0.2487, 0.376, 0.999, 0.499, 0.999, 0.499, 0.9385, 0.376, 0.9385, 0.999, 0.374, 0.999, 0.251, 0.9385, 0.251, 0.9385, 0.374, 0.5633, 0.999, 0.5601, 0.999, 0.5568, 0.9988, 0.5536, 0.9986, 0.5504, 0.9983, 0.5472, 0.998, 0.5441, 0.9975, 0.5411, 0.997, 0.538, 0.9963, 0.5351, 0.9956, 0.5322, 0.9949, 0.5294, 0.994, 0.5268, 0.9931, 0.5242, 0.9921, 0.5217, 0.9911, 0.5193, 0.99, 0.5171, 0.9888, 0.5149, 0.9876, 0.5129, 0.9863, 0.5111, 0.985, 0.5094, 0.9836, 0.5078, 0.9822, 0.5064, 0.9808, 0.5052, 0.9793, 0.5041, 0.9778, 0.5031, 0.9763, 0.5024, 0.9747, 0.5018, 0.9731, 0.5013, 0.9715, 0.5011, 0.9699, 0.501, 0.9683, 0.5011, 0.9668, 0.5013, 0.9652, 0.5018, 0.9636, 0.5024, 0.962, 0.5031, 0.9605, 0.5041, 0.9589, 0.5052, 0.9574, 0.5064, 0.956, 0.5078, 0.9546, 0.5094, 0.9532, 0.5111, 0.9518, 0.5129, 0.9505, 0.5149, 0.9493, 0.5171, 0.9481, 0.5193, 0.9469, 0.5217, 0.9459, 0.5242, 0.9448, 0.5267, 0.9439, 0.5294, 0.943, 0.5322, 0.9422, 0.5351, 0.9415, 0.538, 0.9408, 0.541, 0.9403, 0.5441, 0.9398, 0.5472, 0.9393, 0.5504, 0.939, 0.5536, 0.9388, 0.5568, 0.9386, 0.5601, 0.9385, 0.5633, 0.9385, 0.5666, 0.9386, 0.5698, 0.9388, 0.573, 0.939, 0.5762, 0.9393, 0.5793, 0.9398, 0.5824, 0.9403, 0.5855, 0.9408, 0.5885, 0.9415, 0.5914, 0.9422, 0.5942, 0.943, 0.5969, 0.9439, 0.5996, 0.9448, 0.6021, 0.9459, 0.6045, 0.9469, 0.6069, 0.9481, 0.609, 0.9493, 0.6111, 0.9505, 0.613, 0.9518, 0.6148, 0.9532, 0.6164, 0.9545, 0.6179, 0.956, 0.6193, 0.9574, 0.6204, 0.9589, 0.6214, 0.9605, 0.6223, 0.962, 0.623, 0.9636, 0.6235, 0.9652, 0.6238, 0.9667, 0.624, 0.9683, 0.624, 0.9699, 0.6238, 0.9715, 0.6235, 0.9731, 0.623, 0.9747, 0.6223, 0.9763, 0.6214, 0.9778, 0.6204, 0.9793, 0.6193, 0.9808, 0.6179, 0.9822, 0.6164, 0.9836, 0.6148, 0.985, 0.613, 0.9863, 0.6111, 0.9876, 0.609, 0.9888, 0.6069, 0.99, 0.6045, 0.9911, 0.6021, 0.9921, 0.5996, 0.9931, 0.5969, 0.994, 0.5942, 0.9949, 0.5914, 0.9956, 0.5885, 0.9963, 0.5855, 0.997, 0.5824, 0.9975, 0.5793, 0.998, 0.5762, 0.9983, 0.573, 0.9986, 0.5698, 0.9988, 0.5666, 0.999, 0.0, 0.0, 0.0, 0.0, 0.0, 0.0, 0.0, 0.0, 0.0, 0.0, 0.0, 0.0, 0.0, 0.0, 0.0, 0.0, 0.0, 0.0, 0.0, 0.0, 0.0, 0.0, 0.0, 0.0, 0.0, 0.0, 0.0, 0.0, 0.0, 0.0, 0.0, 0.0, 0.0, 0.0, 0.0, 0.0, 0.0, 0.0, 0.0, 0.0, 0.0, 0.0, 0.0, 0.0, 0.0, 0.0, 0.0, 0.0, 0.0, 0.0, 0.0, 0.0, 0.0, 0.0, 0.0, 0.0, 0.0, 0.0, 0.0, 0.0, 0.0, 0.0, 0.0, 0.0, 0.0, 0.0, 0.0, 0.0, 0.0, 0.0, 0.0, 0.0, 0.0, 0.0, 0.0, 0.0, 0.0, 0.0, 0.0, 0.0, 0.0, 0.0, 0.0, 0.0, 0.0, 0.0, 0.0, 0.0, 0.0, 0.0, 0.0, 0.0, 0.0, 0.0, 0.0, 0.0, 0.0, 0.0, 0.0, 0.0, 0.0, 0.0, 0.0, 0.0, 0.0, 0.0, 0.0, 0.0, 0.0, 0.0, 0.0, 0.0, 0.0, 0.0, 0.0, 0.0, 0.0, 0.0, 0.0, 0.0, 0.0, 0.0, 0.0, 0.0, 0.0, 0.0, 0.0, 0.0, 0.0, 0.0, 0.0, 0.0, 0.0, 0.0, 0.0, 0.0, 0.0, 0.0, 0.0, 0.0, 0.0, 0.0, 0.0, 0.0, 0.0, 0.0, 0.0, 0.0, 0.0, 0.0, 0.0, 0.0, 0.0, 0.0, 0.0, 0.0, 0.0, 0.0, 0.0, 0.0, 0.0, 0.0, 0.0, 0.0, 0.0, 0.0, 0.0, 0.0, 0.0, 0.0, 0.0, 0.0, 0.0, 0.0, 0.0, 0.0, 0.0, 0.0, 0.0, 0.0, 0.0, 0.0, 0.0, 0.0, 0.0, 0.0, 0.0, 0.0, 0.0, 0.0, 0.0, 0.0, 0.0, 0.0, 0.0, 0.0, 0.0, 0.0, 0.0, 0.0, 0.0, 0.0, 0.0, 0.0, 0.0, 0.0, 0.0, 0.0, 0.0, 0.0, 0.0, 0.0, 0.0, 0.0, 0.0, 0.0, 0.0, 0.0, 0.0, 0.0, 0.0, 0.0, 0.0, 0.0, 0.0, 0.0, 0.0, 0.0, 0.0, 0.0, 0.0, 0.0, 0.0, 0.0, 0.0, 0.0, 0.0, 0.0, 0.0, 0.0, 0.0, 0.0, 0.0, 0.0, 0.0, 0.0, 0.0, 0.0, 0.0, 0.0, 0.0, 0.0, 0.0, 0.0, 0.0, 0.0, 0.0, 0.0, 0.0, 0.0, 0.0, 0.0, 0.0, 0.0, 0.0, 0.0, 0.0, 0.0, 0.0, 0.0, 0.0, 0.0, 0.0, 0.0, 0.0, 0.0, 0.0, 0.0, 0.0, 0.0, 0.0, 0.0, 0.0, 0.0, 0.0, 0.0, 0.0, 0.0, 0.0, 0.0, 0.0, 0.0, 0.0, 0.0, 0.0, 0.0, 0.0, 0.0, 0.0, 0.0, 0.0, 0.0, 0.0, 0.0, 0.0, 0.0, 0.0, 0.0, 0.0, 0.0, 0.0, 0.0, 0.0, 0.0, 0.0, 0.0, 0.0, 0.0, 0.0, 0.0, 0.0, 0.0, 0.0, 0.0, 0.0, 0.0, 0.0, 0.0, 0.0, 0.0, 0.0, 0.0, 0.0, 0.0, 0.0, 0.0, 0.0, 0.0, 0.0, 0.0, 0.0, 0.0, 0.0, 0.0, 0.0, 0.0, 0.0, 0.0, 0.0, 0.0, 0.0, 0.0, 0.0, 0.0, 0.0, 0.0, 0.0, 0.0, 0.0, 0.0, 0.0, 0.0, 0.0, 0.0, 0.0, 0.0, 0.0, 0.0, 0.0, 0.0, 0.0, 0.0, 0.0, 0.0, 0.0, 0.0, 0.0, 0.0, 0.0, 0.0, 0.0, 0.0, 0.0, 0.0, 0.0, 0.0, 0.0, 0.0, 0.0, 0.0, 0.0, 0.0, 0.0, 0.0, 0.0, 0.0, 0.0, 0.0, 0.0, 0.0, 0.0, 0.0, 0.0, 0.0, 0.0, 0.0, 0.0, 0.0, 0.0, 0.0, 0.0, 0.0, 0.0, 0.0, 0.0, 0.0, 0.0, 0.0, 0.0, 0.0, 0.0, 0.0, 0.0, 0.0, 0.0, 0.0, 0.0, 0.0, 0.0, 0.0, 0.0, 0.0, 0.0, 0.0, 0.0, 0.0, 0.0, 0.0, 0.0, 0.0, 0.0, 0.0, 0.0, 0.0, 0.0, 0.0, 0.0, 0.0, 0.0, 0.0, 0.0, 0.0, 0.0, 0.0, 0.0, 0.0, 0.0, 0.0, 0.0, 0.0, 0.0, 0.0, 0.0, 0.0, 0.0, 0.0, 0.0, 0.0, 0.0, 0.0, 0.0, 0.0, 0.0, 0.0, 0.0, 0.0, 0.0, 0.0, 0.0, 0.0, 0.0, 0.0, 0.0, 0.0, 0.0, 0.0, 0.0, 0.0, 0.0, 0.0, 0.0, 0.0, 0.0, 0.0, 0.0, 0.0, 0.0, 0.0, 0.0, 0.0, 0.0, 0.0, 0.0, 0.0, 0.0, 0.0, 0.0, 0.0, 0.0, 0.0, 0.0, 0.0, 0.0, 0.0, 0.0, 0.0, 0.0, 0.0, 0.0, 0.0, 0.0, 0.0, 0.0, 0.0, 0.0, 0.0, 0.0, 0.0, 0.0, 0.0, 0.0, 0.0, 0.0, 0.0, 0.0, 0.0, 0.0, 0.0, 0.0, 0.0, 0.0, 0.0, 0.0, 0.0, 0.0, 0.0, 0.0, 0.0, 0.0, 0.0, 0.0, 0.0, 0.0, 0.0, 0.0, 0.0, 0.0, 0.0, 0.0, 0.0, 0.0, 0.0, 0.0, 0.0, 0.0, 0.0, 0.0, 0.0, 0.0, 0.0, 0.0, 0.0, 0.0, 0.0, 0.0, 0.0, 0.0, 0.0, 0.0, 0.0, 0.0, 0.0, 0.0, 0.0, 0.0, 0.0, 0.0, 0.0, 0.0, 0.0, 0.0, 0.0, 0.0, 0.0, 0.0, 0.0, 0.0, 0.0, 0.0, 0.0, 0.0, 0.0, 0.0, 0.0, 0.0, 0.0, 0.0, 0.0, 0.0, 0.0, 0.0, 0.0, 0.0, 0.0, 0.0, 0.0, 0.0, 0.0, 0.0, 0.0, 0.0, 0.0, 0.0, 0.0, 0.0, 0.0, 0.0, 0.0, 0.0, 0.0, 0.0, 0.0, 0.0, 0.0, 0.0, 0.0, 0.0, 0.0, 0.0, 0.0, 0.0, 0.0, 0.0, 0.0, 0.0, 0.0, 0.0, 0.0, 0.0, 0.0, 0.0, 0.0, 0.0, 0.0, 0.0, 0.0, 0.0, 0.0, 0.0, 0.0, 0.0, 0.0, 0.0, 0.0, 0.0, 0.0, 0.0, 0.0, 0.0, 0.0, 0.0, 0.0, 0.0, 0.0, 0.0, 0.0, 0.0, 0.0, 0.0, 0.0, 0.0, 0.0, 0.0, 0.0, 0.0, 0.0, 0.0, 0.0, 0.0, 0.0, 0.0, 0.0, 0.0, 0.0, 0.0, 0.0, 0.0, 0.0, 0.0, 0.0, 0.0, 0.0, 0.0, 0.0, 0.0, 0.0, 0.0, 0.0, 0.0, 0.0, 0.0, 0.0, 0.0, 0.0, 0.0, 0.0, 0.0, 0.0, 0.0, 0.0, 0.0, 0.0, 0.0, 0.0, 0.0, 0.0, 0.0, 0.0, 0.0, 0.0, 0.0, 0.0, 0.0, 0.0, 0.0, 0.0])
_uv.active_render = True
_uv = me_cube_001.uv_layers.new(name='UVMap')
_uv.uv.foreach_set('vector', [0.0, 0.0, 0.0, 0.0, 0.0, 0.0, 0.0, 0.0, 0.0, 0.0, 0.0, 0.0, 0.0, 0.0, 0.0, 0.0, 0.0, 0.0, 0.0, 0.0, 0.0, 0.0, 0.0, 0.0, 0.0, 0.0, 0.0, 0.0, 0.0, 0.0, 0.0, 0.0, 0.0, 0.0, 0.0, 0.0, 0.0, 0.0, 0.0, 0.0, 0.0, 0.0, 0.0, 0.0, 0.0, 0.0, 0.0, 0.0, 0.0, 0.0, 0.0, 0.0, 0.0, 0.0, 0.0, 0.0, 0.0, 0.0, 0.0, 0.0, 0.0, 0.0, 0.0, 0.0, 0.0, 0.0, 0.0, 0.0, 0.0, 0.0, 0.0, 0.0, 0.0, 0.0, 0.0, 0.0, 0.0, 0.0, 0.0, 0.0, 0.0, 0.0, 0.0, 0.0, 0.0, 0.0, 0.0, 0.0, 0.0, 0.0, 0.0, 0.0, 0.0, 0.0, 0.0, 0.0, 0.0, 0.0, 0.0, 0.0, 0.0, 0.0, 0.0, 0.0, 0.0, 0.0, 0.0, 0.0, 0.0, 0.0, 0.0, 0.0, 0.0, 0.0, 0.0, 0.0, 0.0, 0.0, 0.0, 0.0, 0.0, 0.0, 0.0, 0.0, 0.0, 0.0, 0.0, 0.0, 0.0, 0.0, 0.0, 0.0, 0.0, 0.0, 0.0, 0.0, 0.0, 0.0, 0.0, 0.0, 0.0, 0.0, 0.0, 0.0, 0.0, 0.0, 0.0, 0.0, 0.0, 0.0, 0.0, 0.0, 0.0, 0.0, 0.0, 0.0, 0.0, 0.0, 0.0, 0.0, 0.0, 0.0, 0.0, 0.0, 0.0, 0.0, 0.0, 0.0, 0.0, 0.0, 0.0, 0.0, 0.0, 0.0, 0.0, 0.0, 0.0, 0.0, 0.0, 0.0, 0.0, 0.0, 0.0, 0.0, 0.0, 0.0, 0.0, 0.0, 0.0, 0.0, 0.0, 0.0, 0.0, 0.0, 0.0, 0.0, 0.0, 0.0, 0.0, 0.0, 0.0, 0.0, 0.0, 0.0, 0.0, 0.0, 0.0, 0.0, 0.0, 0.0, 0.0, 0.0, 0.0, 0.0, 0.0, 0.0, 0.0, 0.0, 0.0, 0.0, 0.0, 0.0, 0.0, 0.0, 0.0, 0.0, 0.0, 0.0, 0.0, 0.0, 0.0, 0.0, 0.0, 0.0, 0.0, 0.0, 0.0, 0.0, 0.0, 0.0, 0.0, 0.0, 0.0, 0.0, 0.0, 0.0, 0.0, 0.0, 0.0, 0.0, 0.0, 0.0, 0.0, 0.0, 0.0, 0.0, 0.0, 0.0, 0.0, 0.0, 0.0, 0.0, 0.0, 0.0, 0.0, 0.0, 0.0, 0.0, 0.0, 0.0, 0.0, 0.0, 0.0, 0.0, 0.0, 0.0, 0.0, 0.0, 0.0, 0.0, 0.0, 0.0, 0.0, 0.0, 0.0, 0.0, 0.0, 0.0, 0.0, 0.0, 0.0, 0.0, 0.0, 0.0, 0.0, 0.0, 0.0, 0.0, 0.0, 0.0, 0.0, 0.0, 0.0, 0.0, 0.0, 0.0, 0.0, 0.0, 0.0, 0.0, 0.0, 0.0, 0.0, 0.0, 0.0, 0.0, 0.0, 0.0, 0.0, 0.0, 0.0, 0.0, 0.0, 0.0, 0.0, 0.0, 0.0, 0.0, 0.0, 0.0, 0.0, 0.0, 0.0, 0.0, 0.0, 0.0, 0.0, 0.0, 0.0, 0.0, 0.0, 0.0, 0.0, 0.0, 0.0, 0.0, 0.0, 0.0, 0.0, 0.0, 0.0, 0.0, 0.0, 0.0, 0.0, 0.0, 0.0, 0.0, 0.0, 0.0, 0.0, 0.0, 0.0, 0.0, 0.0, 0.0, 0.0, 0.0, 0.0, 0.0, 0.0, 0.0, 0.0, 0.0, 0.0, 0.0, 0.0, 0.0, 0.0, 0.0, 0.0, 0.0, 0.0, 0.0, 0.0, 0.0, 0.0, 0.0, 0.0, 0.0, 0.0, 0.0, 0.0, 0.0, 0.0, 0.0, 0.0, 0.0, 0.0, 0.0, 0.0, 0.0, 0.0, 0.0, 0.0, 0.0, 0.0, 0.0, 0.0, 0.0, 0.0, 0.0, 0.0, 0.0, 0.0, 0.0, 0.0, 0.0, 0.0, 0.0, 0.0, 0.0, 0.0, 0.0, 0.0, 0.0, 0.0, 0.0, 0.0, 0.0, 0.0, 0.0, 0.0, 0.0, 0.0, 0.0, 0.0, 0.0, 0.0, 0.0, 0.0, 0.0, 0.0, 0.0, 0.0, 0.0, 0.0, 0.0, 0.0, 0.0, 0.0, 0.0, 0.0, 0.0, 0.0, 0.0, 0.0, 0.0, 0.0, 0.0, 0.0, 0.0, 0.0, 0.0, 0.0, 0.0, 0.0, 0.0, 0.0, 0.0, 0.0, 0.0, 0.0, 0.0, 0.0, 0.0, 0.0, 0.0, 0.0, 0.0, 0.0, 0.0, 0.0, 0.0, 0.0, 0.0, 0.0, 0.0, 0.0, 0.0, 0.0, 0.0, 0.0, 0.0, 0.0, 0.0, 0.0, 0.0, 0.0, 0.0, 0.0, 0.0, 0.0, 0.0, 0.0, 0.0, 0.0, 0.0, 0.0, 0.0, 0.0, 0.0, 0.0, 0.0, 0.0, 0.0, 0.0, 0.0, 0.0, 0.0, 0.0, 0.0, 0.0, 0.0, 0.0, 0.0, 0.0, 0.0, 0.0, 0.0, 0.0, 0.0, 0.0, 0.0, 0.0, 0.0, 0.0, 0.0, 0.0, 0.0, 0.0, 0.0, 0.0, 0.0, 0.0, 0.0, 0.0, 0.0, 0.0, 0.0, 0.0, 0.0, 0.0, 0.0, 0.0, 0.0, 0.0, 0.0, 0.0, 0.0, 0.0, 0.0, 0.0, 0.0, 0.0, 0.0, 0.0, 0.0, 0.0, 0.0, 0.0, 0.0, 0.0, 0.0, 0.0, 0.0, 0.0, 0.0, 0.0, 0.0, 0.0, 0.0, 0.0, 0.0, 0.0, 0.0, 0.0, 0.0, 0.0, 0.0, 0.0, 0.0, 0.0, 0.0, 0.0, 0.0, 0.0, 0.0, 0.0, 0.0, 0.0, 0.0, 0.0, 0.0, 0.0, 0.0, 0.0, 0.0, 0.0, 0.0, 0.0, 0.0, 0.0, 0.0, 0.0, 0.0, 0.0, 0.0, 0.0, 0.0, 0.0, 0.0, 0.0, 0.0, 0.0, 0.0, 0.0, 0.0, 0.0, 0.0, 0.0, 0.0, 0.0, 0.0, 0.0, 0.0, 0.0, 0.0, 0.0, 0.0, 0.0, 0.0, 0.0, 0.0, 0.0, 0.0, 0.0, 0.0, 0.0, 0.0, 0.0, 0.0, 0.0, 0.0, 0.0, 0.0, 0.0, 0.0, 0.0, 0.0, 0.0, 0.0, 0.0, 0.0, 0.0, 0.0, 0.0, 0.0, 0.0, 0.0, 0.0, 0.0, 0.0, 0.0, 0.0, 0.0, 0.0, 0.0, 0.0, 0.0, 0.0, 0.0, 0.0, 0.0, 0.0, 0.0, 0.0, 0.0, 0.0, 0.0, 0.0, 0.0, 0.0, 0.0, 0.0, 0.0, 0.0, 0.0, 0.0, 0.0, 0.0, 0.0, 0.0, 0.0, 0.0, 0.0, 0.0, 0.0, 0.0, 0.0, 0.0, 0.0, 0.0, 0.0, 0.0, 0.0, 0.0, 0.0, 0.0, 0.0, 0.0, 0.0, 0.0, 0.0, 0.0, 0.0, 0.0, 0.0, 0.0, 0.0, 0.0, 0.0, 0.0, 0.0, 0.0, 0.0, 0.0, 0.0, 0.0, 0.0, 0.0, 0.0, 0.0, 0.0, 0.0, 0.0, 0.0, 0.0, 0.0, 0.0, 0.0, 0.0, 0.0, 0.0, 0.0, 0.0, 0.0, 0.0, 0.0, 0.0, 0.0, 0.0, 0.0, 0.0, 0.0, 0.0, 0.0, 0.0, 0.0, 0.0, 0.0, 0.0, 0.0, 0.0, 0.0, 0.0, 0.0, 0.0, 0.0, 0.0, 0.0, 0.0, 0.0, 0.0, 0.0, 0.0, 0.0, 0.0, 0.0, 0.0, 0.0, 0.0, 0.0, 0.0, 0.0, 0.0, 0.0, 0.0, 0.0, 0.0, 0.0, 0.0, 0.0, 0.0, 0.0, 0.0, 0.0, 0.0, 0.0, 0.0, 0.0, 0.0, 0.0, 0.0, 0.0, 0.0, 0.0, 0.0, 0.0, 0.0, 0.0, 0.0, 0.0, 0.0, 0.0, 0.0, 0.0, 0.0, 0.0, 0.0, 0.0, 0.0, 0.0, 0.0, 0.0, 0.0, 0.0, 0.0, 0.0, 0.0, 0.0, 0.0, 0.0, 0.0, 0.0, 0.0, 0.0, 0.0, 0.0, 0.0, 0.0, 0.0, 0.0, 0.0, 0.0, 0.0, 0.0, 0.0, 0.0, 0.0, 0.0, 0.0, 0.0, 0.0, 0.0, 0.0, 0.0, 0.0, 0.0, 0.0, 0.0, 0.0, 0.0, 0.0, 0.0, 0.0, 0.0, 0.0, 0.0, 0.0, 0.0, 0.0, 0.0, 0.0, 0.0, 0.0, 0.0, 0.0, 0.0, 0.0, 0.0, 0.0, 0.0, 0.0, 0.0, 0.0, 0.0, 0.0, 0.0, 0.0, 0.0, 0.0, 0.0, 0.0, 0.0, 0.0, 0.0, 0.0, 0.0, 0.0, 0.0, 0.0, 0.0, 0.0, 0.0, 0.0, 0.0, 0.0, 0.0, 0.0, 0.0, 0.0, 0.0, 0.0, 0.0, 0.0, 0.0, 0.0, 0.0, 0.0, 0.0, 0.0, 0.0, 0.0, 0.0, 0.0, 0.0, 0.0, 0.0, 0.0, 0.0, 0.0, 0.0, 0.0, 0.0, 0.0, 0.0, 0.0, 0.0, 0.0, 0.0, 0.0, 0.0, 0.0, 0.0, 0.0, 0.0, 0.0, 0.0, 0.0, 0.0, 0.0, 0.0, 0.0, 0.0, 0.0, 0.0, 0.0, 0.0, 0.0, 0.0, 0.0, 0.0, 0.0, 0.0, 0.0, 0.0, 0.0, 0.0, 0.0, 0.0, 0.0, 0.0, 0.0, 0.0, 0.0, 0.0, 0.0, 0.0, 0.0, 0.0, 0.0, 0.0, 0.0, 0.0, 0.0, 0.0, 0.0, 0.0, 0.0, 0.0, 0.0, 0.0, 0.0, 0.0, 0.0, 0.0, 0.0, 0.0, 0.0, 0.0, 0.0, 0.0, 0.0, 0.0, 0.0, 0.0, 0.0, 0.0, 0.0, 0.0, 0.0, 0.0, 0.0, 0.0, 0.0, 0.0, 0.0, 0.0, 0.0, 0.0, 0.0, 0.0, 0.0, 0.0, 0.0, 0.0, 0.0, 0.0, 0.0, 0.0, 0.0, 0.0, 0.0, 0.0, 0.0, 0.0, 0.0, 0.0, 0.0, 0.0, 0.0, 0.0, 0.0, 0.0, 0.0, 0.0, 0.0, 0.0, 0.0, 0.0, 0.0, 0.0, 0.0, 0.0, 0.0, 0.0, 0.0, 0.0, 0.0, 0.0, 0.0, 0.0, 0.0, 0.0, 0.0, 0.0, 0.0, 0.0, 0.0, 0.0, 0.0, 0.0, 0.0, 0.0, 0.0, 0.0, 0.0, 0.0, 0.0, 0.0, 0.0, 0.0, 0.0, 0.0, 0.0, 0.0, 0.0, 0.0, 0.0, 0.0, 0.0, 0.0, 0.0, 0.0, 0.0, 0.0, 0.0, 0.0, 0.0, 0.0, 0.0, 0.0, 0.0, 0.0, 0.0, 0.0, 0.0, 0.0, 0.0, 0.0, 0.0, 0.0, 0.0, 0.0, 0.0, 0.0, 0.0, 0.0, 0.0, 0.0, 0.0, 0.0, 0.0, 0.0, 0.0, 0.0, 0.0, 0.0, 0.0, 0.0, 0.0, 0.0, 0.0, 0.0, 0.0, 0.0, 0.0, 0.0, 0.0, 0.0, 0.0, 0.0, 0.0, 0.0, 0.0, 0.0, 0.0, 0.0, 0.0, 0.0, 0.0, 0.0, 0.0, 0.0, 0.0, 0.0, 0.0, 0.0, 0.0, 0.0, 0.0, 0.0, 0.0, 0.0, 0.0, 0.0, 0.0, 0.0, 0.0, 0.0, 0.0, 0.0, 0.0, 0.0, 0.0, 0.0, 0.0, 0.0, 0.0, 0.0, 0.0, 0.0, 0.0, 0.0, 0.0, 0.0, 0.0, 0.0, 0.0, 0.0, 0.0, 0.0, 0.0, 0.0, 0.0, 0.0, 0.0, 0.0, 0.0, 0.0, 0.0, 0.0, 0.0, 0.0, 0.0, 0.0, 0.0, 0.0, 0.0, 0.0, 0.0, 0.0, 0.0, 0.0, 0.0, 0.0, 0.0, 0.0, 0.0, 0.0, 0.0, 0.0, 0.0, 0.0, 0.0, 0.0, 0.0, 0.0, 0.0, 0.0, 0.0, 0.0, 0.0, 0.0, 0.0, 0.0, 0.0, 0.0, 0.0, 0.0, 0.0, 0.0, 0.0, 0.0, 0.0, 0.0, 0.0, 0.0, 0.0, 0.0, 0.0, 0.0, 0.0, 0.0, 0.0, 0.0, 0.0, 0.0, 0.0, 0.0, 0.0, 0.0, 0.0, 0.0, 0.0, 0.0, 0.0, 0.0, 0.0, 0.0, 0.0, 0.0, 0.0, 0.0, 0.0, 0.0, 0.0, 0.0, 0.0, 0.0, 0.0, 0.0, 0.0, 0.0, 0.0, 0.0, 0.0, 0.0, 0.0, 0.0, 0.0, 0.0, 0.0, 0.0, 0.0, 0.0, 0.0, 0.0, 0.0, 0.0, 0.0, 0.0, 0.0, 0.0, 0.0, 0.0, 0.0, 0.0, 0.0, 0.0, 0.0, 0.0, 0.0, 0.0, 0.0, 0.0, 0.0, 0.0, 0.0, 0.0, 0.0, 0.0, 0.0, 0.0, 0.0, 0.0, 0.0, 0.0, 0.0, 0.0, 0.0, 0.0, 0.0, 0.0, 0.0, 0.0, 0.0, 0.0, 0.0, 0.0, 0.0, 0.0, 0.0, 0.0, 0.0, 0.0, 0.0, 0.0, 0.0, 0.0, 0.0, 0.0, 0.0, 0.0, 0.0, 0.0, 0.0, 0.0, 0.0, 0.0, 0.0, 0.0, 0.0, 0.0, 0.0, 0.0, 0.0, 0.0, 0.0, 0.0, 0.0, 0.0, 0.0, 0.0, 0.0, 0.0, 0.0, 0.0, 0.0, 0.0, 0.0, 0.0, 0.0, 0.0, 0.0, 0.0, 0.0, 0.0, 0.0, 0.0, 0.0, 0.0, 0.0, 0.0, 0.0, 0.0, 0.0, 0.0, 0.0, 0.0, 0.0, 0.0, 0.0, 0.0, 0.0, 0.0, 0.0, 0.0, 0.0, 0.5955, 0.02948, 0.6031, 0.02286, 0.6103, 0.01869, 0.6164, 0.01727, 0.6211, 0.01869, 0.624, 0.02286, 0.625, 0.02949, 0.625, 0.2263, 0.6237, 0.2336, 0.62, 0.2402, 0.6141, 0.2455, 0.6068, 0.2488, 0.5986, 0.25, 0.4014, 0.25, 0.3954, 0.2492, 0.3914, 0.2468, 0.3897, 0.243, 0.3904, 0.2381, 0.3935, 0.2324, 0.3987, 0.2263, 0.3971, 0.5199, 0.583, 0.5199, 0.3971, 0.7058, 0.4014, 0.25, 0.5986, 0.25, 0.5986, 0.5, 0.4014, 0.5, 0.625, 0.5237, 0.875, 0.5237, 0.875, 0.7205, 0.625, 0.7205, 0.583, 0.5199, 0.3971, 0.5199, 0.3905, 0.5139, 0.4014, 0.5, 0.5986, 0.5, 0.5956, 0.5139, 0.5986, 0.5, 0.6056, 0.5012, 0.5956, 0.5139, 0.6056, 0.5012, 0.6099, 0.5071, 0.5956, 0.5139, 0.6099, 0.5071, 0.6099, 0.5071, 0.5956, 0.5139, 0.6099, 0.5071, 0.6065, 0.5088, 0.5956, 0.5139, 0.6065, 0.5088, 0.6, 0.5118, 0.5956, 0.5139, 0.875, 0.5237, 0.625, 0.5237, 0.625, 0.5169, 0.875, 0.5169, 0.875, 0.5169, 0.625, 0.5169, 0.625, 0.5, 0.875, 0.5, 0.625, 0.25, 0.625, 0.5, 0.6119, 0.5, 0.6119, 0.25, 0.6119, 0.25, 0.6119, 0.5, 0.6062, 0.5, 0.6062, 0.25, 0.6062, 0.25, 0.6062, 0.5, 0.5986, 0.5, 0.5986, 0.25, 0.3971, 0.7058, 0.583, 0.5199, 0.5956, 0.5139, 0.6013, 0.5237, 0.4045, 0.7205, 0.3915, 0.717, 0.375, 0.5238, 0.3759, 0.5176, 0.3905, 0.5139, 0.3759, 0.5176, 0.3785, 0.5119, 0.3905, 0.5139, 0.3785, 0.5119, 0.3827, 0.507, 0.3905, 0.5139, 0.3827, 0.507, 0.3834, 0.5075, 0.3905, 0.5139, 0.3834, 0.5075, 0.3852, 0.5092, 0.3905, 0.5139, 0.3852, 0.5092, 0.3882, 0.5119, 0.3905, 0.5139, 0.375, 0.5238, 0.125, 0.5237, 0.125, 0.518, 0.375, 0.518, 0.375, 0.518, 0.125, 0.518, 0.125, 0.5133, 0.375, 0.5133, 0.375, 0.5133, 0.125, 0.5133, 0.125, 0.5, 0.375, 0.5, 0.375, 0.5, 0.375, 0.25, 0.3898, 0.25, 0.3898, 0.5, 0.3898, 0.5, 0.3898, 0.25, 0.395, 0.25, 0.395, 0.5, 0.395, 0.5, 0.395, 0.25, 0.4014, 0.25, 0.4014, 0.5, 0.3971, 0.5199, 0.3971, 0.7058, 0.3915, 0.717, 0.375, 0.7205, 0.375, 0.5238, 0.3905, 0.5139, 0.3898, 0.7205, 0.3969, 0.7271, 0.3915, 0.717, 0.3969, 0.7271, 0.3898, 0.7313, 0.3915, 0.717, 0.3898, 0.7313, 0.3836, 0.7327, 0.3915, 0.717, 0.3836, 0.7327, 0.375, 0.7329, 0.3915, 0.717, 0.375, 0.7329, 0.375, 0.7275, 0.3915, 0.717, 0.375, 0.7275, 0.375, 0.7205, 0.3915, 0.717, 0.125, 0.7205, 0.375, 0.7205, 0.375, 0.7275, 0.125, 0.7275, 0.125, 0.7275, 0.375, 0.7275, 0.375, 0.7329, 0.125, 0.7329, 0.125, 0.7329, 0.375, 0.7329, 0.375, 0.75, 0.125, 0.75, 0.875, 0.75, 0.625, 0.75, 0.625, 0.7329, 0.875, 0.7329, 0.875, 0.7329, 0.625, 0.7329, 0.625, 0.7275, 0.875, 0.7275, 0.875, 0.7275, 0.625, 0.7275, 0.625, 0.7205, 0.875, 0.7205, 0.125, 0.5237, 0.375, 0.5238, 0.375, 0.7205, 0.125, 0.7205, 0.681, 0.5032, 0.681, 0.3371, 0.719, 0.3371, 0.719, 0.5032, 1.0, 0.5, 1.0, 1.0, 0.9688, 1.0, 0.9688, 0.5, 0.9688, 0.5, 0.9688, 1.0, 0.9375, 1.0, 0.9375, 0.5, 0.9375, 0.5, 0.9375, 1.0, 0.9062, 1.0, 0.9062, 0.5, 0.9062, 0.5, 0.9062, 1.0, 0.875, 1.0, 0.875, 0.5, 0.875, 0.5, 0.875, 1.0, 0.8438, 1.0, 0.8438, 0.5, 0.8438, 0.5, 0.8438, 1.0, 0.8125, 1.0, 0.8125, 0.5, 0.8125, 0.5, 0.8125, 1.0, 0.7812, 1.0, 0.7812, 0.5, 0.7812, 0.5, 0.7812, 1.0, 0.75, 1.0, 0.75, 0.5, 0.75, 0.5, 0.75, 1.0, 0.7188, 1.0, 0.7188, 0.5, 0.7188, 0.5, 0.7188, 1.0, 0.6875, 1.0, 0.6875, 0.5, 0.6875, 0.5, 0.6875, 1.0, 0.6562, 1.0, 0.6562, 0.5, 0.6562, 0.5, 0.6562, 1.0, 0.625, 1.0, 0.625, 0.5, 0.625, 0.5, 0.625, 1.0, 0.5938, 1.0, 0.5938, 0.5, 0.5938, 0.5, 0.5938, 1.0, 0.5625, 1.0, 0.5625, 0.5, 0.5625, 0.5, 0.5625, 1.0, 0.5312, 1.0, 0.5312, 0.5, 0.5312, 0.5, 0.5312, 1.0, 0.5, 1.0, 0.5, 0.5, 0.5, 0.5, 0.5, 1.0, 0.4688, 1.0, 0.4688, 0.5, 0.4688, 0.5, 0.4688, 1.0, 0.4375, 1.0, 0.4375, 0.5, 0.4375, 0.5, 0.4375, 1.0, 0.4062, 1.0, 0.4062, 0.5, 0.4062, 0.5, 0.4062, 1.0, 0.375, 1.0, 0.375, 0.5, 0.375, 0.5, 0.375, 1.0, 0.3438, 1.0, 0.3438, 0.5, 0.3438, 0.5, 0.3438, 1.0, 0.3125, 1.0, 0.3125, 0.5, 0.3125, 0.5, 0.3125, 1.0, 0.2812, 1.0, 0.2812, 0.5, 0.2812, 0.5, 0.2812, 1.0, 0.25, 1.0, 0.25, 0.5, 0.25, 0.5, 0.25, 1.0, 0.2188, 1.0, 0.2188, 0.5, 0.2188, 0.5, 0.2188, 1.0, 0.1875, 1.0, 0.1875, 0.5, 0.1875, 0.5, 0.1875, 1.0, 0.1562, 1.0, 0.1562, 0.5, 0.1562, 0.5, 0.1562, 1.0, 0.125, 1.0, 0.125, 0.5, 0.125, 0.5, 0.125, 1.0, 0.09375, 1.0, 0.09375, 0.5, 0.09375, 0.5, 0.09375, 1.0, 0.0625, 1.0, 0.0625, 0.5, 0.2968, 0.4854, 0.25, 0.49, 0.2032, 0.4854, 0.1582, 0.4717, 0.1167, 0.4496, 0.08029, 0.4197, 0.05045, 0.3833, 0.02827, 0.3418, 0.01461, 0.2968, 0.01, 0.25, 0.01461, 0.2032, 0.02827, 0.1582, 0.05045, 0.1167, 0.08029, 0.08029, 0.1167, 0.05045, 0.1582, 0.02827, 0.2032, 0.01461, 0.25, 0.01, 0.2968, 0.01461, 0.3418, 0.02827, 0.3833, 0.05045, 0.4197, 0.08029, 0.4496, 0.1167, 0.4717, 0.1582, 0.4854, 0.2032, 0.49, 0.25, 0.4854, 0.2968, 0.4717, 0.3418, 0.4496, 0.3833, 0.4197, 0.4197, 0.3833, 0.4496, 0.3418, 0.4717, 0.0625, 0.5, 0.0625, 1.0, 0.03125, 1.0, 0.03125, 0.5, 0.03125, 0.5, 0.03125, 1.0, 0.0, 1.0, 0.0, 0.5, 0.75, 0.49, 0.7968, 0.4854, 0.8418, 0.4717, 0.8833, 0.4496, 0.9197, 0.4197, 0.9496, 0.3833, 0.9717, 0.3418, 0.9854, 0.2968, 0.99, 0.25, 0.9854, 0.2032, 0.9717, 0.1582, 0.9496, 0.1167, 0.9197, 0.08029, 0.8833, 0.05045, 0.8418, 0.02827, 0.7968, 0.01461, 0.75, 0.01, 0.7032, 0.01461, 0.6582, 0.02827, 0.6167, 0.05045, 0.5803, 0.08029, 0.5504, 0.1167, 0.5283, 0.1582, 0.5146, 0.2032, 0.51, 0.25, 0.5146, 0.2968, 0.5283, 0.3418, 0.5504, 0.3833, 0.5803, 0.4197, 0.6167, 0.4496, 0.6582, 0.4717, 0.7032, 0.4854])
_uv = me_cube_001.uv_layers.new(name='bake2')
_uv.uv.foreach_set('vector', [0.0, 0.0, 0.0, 0.0, 0.0, 0.0, 0.0, 0.0, 0.0, 0.0, 0.0, 0.0, 0.0, 0.0, 0.0, 0.0, 0.0, 0.0, 0.0, 0.0, 0.0, 0.0, 0.0, 0.0, 0.0, 0.0, 0.0, 0.0, 0.0, 0.0, 0.0, 0.0, 0.0, 0.0, 0.0, 0.0, 0.0, 0.0, 0.0, 0.0, 0.0, 0.0, 0.0, 0.0, 0.0, 0.0, 0.0, 0.0, 0.0, 0.0, 0.0, 0.0, 0.0, 0.0, 0.0, 0.0, 0.0, 0.0, 0.0, 0.0, 0.0, 0.0, 0.0, 0.0, 0.0, 0.0, 0.0, 0.0, 0.0, 0.0, 0.0, 0.0, 0.0, 0.0, 0.0, 0.0, 0.0, 0.0, 0.0, 0.0, 0.0, 0.0, 0.0, 0.0, 0.0, 0.0, 0.0, 0.0, 0.0, 0.0, 0.0, 0.0, 0.0, 0.0, 0.0, 0.0, 0.0, 0.0, 0.0, 0.0, 0.0, 0.0, 0.0, 0.0, 0.0, 0.0, 0.0, 0.0, 0.0, 0.0, 0.0, 0.0, 0.0, 0.0, 0.0, 0.0, 0.0, 0.0, 0.0, 0.0, 0.0, 0.0, 0.0, 0.0, 0.0, 0.0, 0.0, 0.0, 0.0, 0.0, 0.0, 0.0, 0.0, 0.0, 0.0, 0.0, 0.0, 0.0, 0.0, 0.0, 0.0, 0.0, 0.0, 0.0, 0.0, 0.0, 0.0, 0.0, 0.0, 0.0, 0.0, 0.0, 0.0, 0.0, 0.0, 0.0, 0.0, 0.0, 0.0, 0.0, 0.0, 0.0, 0.0, 0.0, 0.0, 0.0, 0.0, 0.0, 0.0, 0.0, 0.0, 0.0, 0.0, 0.0, 0.0, 0.0, 0.0, 0.0, 0.0, 0.0, 0.0, 0.0, 0.0, 0.0, 0.0, 0.0, 0.0, 0.0, 0.0, 0.0, 0.0, 0.0, 0.0, 0.0, 0.0, 0.0, 0.0, 0.0, 0.0, 0.0, 0.0, 0.0, 0.0, 0.0, 0.0, 0.0, 0.0, 0.0, 0.0, 0.0, 0.0, 0.0, 0.0, 0.0, 0.0, 0.0, 0.0, 0.0, 0.0, 0.0, 0.0, 0.0, 0.0, 0.0, 0.0, 0.0, 0.0, 0.0, 0.0, 0.0, 0.0, 0.0, 0.0, 0.0, 0.0, 0.0, 0.0, 0.0, 0.0, 0.0, 0.0, 0.0, 0.0, 0.0, 0.0, 0.0, 0.0, 0.0, 0.0, 0.0, 0.0, 0.0, 0.0, 0.0, 0.0, 0.0, 0.0, 0.0, 0.0, 0.0, 0.0, 0.0, 0.0, 0.0, 0.0, 0.0, 0.0, 0.0, 0.0, 0.0, 0.0, 0.0, 0.0, 0.0, 0.0, 0.0, 0.0, 0.0, 0.0, 0.0, 0.0, 0.0, 0.0, 0.0, 0.0, 0.0, 0.0, 0.0, 0.0, 0.0, 0.0, 0.0, 0.0, 0.0, 0.0, 0.0, 0.0, 0.0, 0.0, 0.0, 0.0, 0.0, 0.0, 0.0, 0.0, 0.0, 0.0, 0.0, 0.0, 0.0, 0.0, 0.0, 0.0, 0.0, 0.0, 0.0, 0.0, 0.0, 0.0, 0.0, 0.0, 0.0, 0.0, 0.0, 0.0, 0.0, 0.0, 0.0, 0.0, 0.0, 0.0, 0.0, 0.0, 0.0, 0.0, 0.0, 0.0, 0.0, 0.0, 0.0, 0.0, 0.0, 0.0, 0.0, 0.0, 0.0, 0.0, 0.0, 0.0, 0.0, 0.0, 0.0, 0.0, 0.0, 0.0, 0.0, 0.0, 0.0, 0.0, 0.0, 0.0, 0.0, 0.0, 0.0, 0.0, 0.0, 0.0, 0.0, 0.0, 0.0, 0.0, 0.0, 0.0, 0.0, 0.0, 0.0, 0.0, 0.0, 0.0, 0.0, 0.0, 0.0, 0.0, 0.0, 0.0, 0.0, 0.0, 0.0, 0.0, 0.0, 0.0, 0.0, 0.0, 0.0, 0.0, 0.0, 0.0, 0.0, 0.0, 0.0, 0.0, 0.0, 0.0, 0.0, 0.0, 0.0, 0.0, 0.0, 0.0, 0.0, 0.0, 0.0, 0.0, 0.0, 0.0, 0.0, 0.0, 0.0, 0.0, 0.0, 0.0, 0.0, 0.0, 0.0, 0.0, 0.0, 0.0, 0.0, 0.0, 0.0, 0.0, 0.0, 0.0, 0.0, 0.0, 0.0, 0.0, 0.0, 0.0, 0.0, 0.0, 0.0, 0.0, 0.0, 0.0, 0.0, 0.0, 0.0, 0.0, 0.0, 0.0, 0.0, 0.0, 0.0, 0.0, 0.0, 0.0, 0.0, 0.0, 0.0, 0.0, 0.0, 0.0, 0.0, 0.0, 0.0, 0.0, 0.0, 0.0, 0.0, 0.0, 0.0, 0.0, 0.0, 0.0, 0.0, 0.0, 0.0, 0.0, 0.0, 0.0, 0.0, 0.0, 0.0, 0.0, 0.0, 0.0, 0.0, 0.0, 0.0, 0.0, 0.0, 0.0, 0.0, 0.0, 0.0, 0.0, 0.0, 0.0, 0.0, 0.0, 0.0, 0.0, 0.0, 0.0, 0.0, 0.0, 0.0, 0.0, 0.0, 0.0, 0.0, 0.0, 0.0, 0.0, 0.0, 0.0, 0.0, 0.0, 0.0, 0.0, 0.0, 0.0, 0.0, 0.0, 0.0, 0.0, 0.0, 0.0, 0.0, 0.0, 0.0, 0.0, 0.0, 0.0, 0.0, 0.0, 0.0, 0.0, 0.0, 0.0, 0.0, 0.0, 0.0, 0.0, 0.0, 0.0, 0.0, 0.0, 0.0, 0.0, 0.0, 0.0, 0.0, 0.0, 0.0, 0.0, 0.0, 0.0, 0.0, 0.0, 0.0, 0.0, 0.0, 0.0, 0.0, 0.0, 0.0, 0.0, 0.0, 0.0, 0.0, 0.0, 0.0, 0.0, 0.0, 0.0, 0.0, 0.0, 0.0, 0.0, 0.0, 0.0, 0.0, 0.0, 0.0, 0.0, 0.0, 0.0, 0.0, 0.0, 0.0, 0.0, 0.0, 0.0, 0.0, 0.0, 0.0, 0.0, 0.0, 0.0, 0.0, 0.0, 0.0, 0.0, 0.0, 0.0, 0.0, 0.0, 0.0, 0.0, 0.0, 0.0, 0.0, 0.0, 0.0, 0.0, 0.0, 0.0, 0.0, 0.0, 0.0, 0.0, 0.0, 0.0, 0.0, 0.0, 0.0, 0.0, 0.0, 0.0, 0.0, 0.0, 0.0, 0.0, 0.0, 0.0, 0.0, 0.0, 0.0, 0.0, 0.0, 0.0, 0.0, 0.0, 0.0, 0.0, 0.0, 0.0, 0.0, 0.0, 0.0, 0.0, 0.0, 0.0, 0.0, 0.0, 0.0, 0.0, 0.0, 0.0, 0.0, 0.0, 0.0, 0.0, 0.0, 0.0, 0.0, 0.0, 0.0, 0.0, 0.0, 0.0, 0.0, 0.0, 0.0, 0.0, 0.0, 0.0, 0.0, 0.0, 0.0, 0.0, 0.0, 0.0, 0.0, 0.0, 0.0, 0.0, 0.0, 0.0, 0.0, 0.0, 0.0, 0.0, 0.0, 0.0, 0.0, 0.0, 0.0, 0.0, 0.0, 0.0, 0.0, 0.0, 0.0, 0.0, 0.0, 0.0, 0.0, 0.0, 0.0, 0.0, 0.0, 0.0, 0.0, 0.0, 0.0, 0.0, 0.0, 0.0, 0.0, 0.0, 0.0, 0.0, 0.0, 0.0, 0.0, 0.0, 0.0, 0.0, 0.0, 0.0, 0.0, 0.0, 0.0, 0.0, 0.0, 0.0, 0.0, 0.0, 0.0, 0.0, 0.0, 0.0, 0.0, 0.0, 0.0, 0.0, 0.0, 0.0, 0.0, 0.0, 0.0, 0.0, 0.0, 0.0, 0.0, 0.0, 0.0, 0.0, 0.0, 0.0, 0.0, 0.0, 0.0, 0.0, 0.0, 0.0, 0.0, 0.0, 0.0, 0.0, 0.0, 0.0, 0.0, 0.0, 0.0, 0.0, 0.0, 0.0, 0.0, 0.0, 0.0, 0.0, 0.0, 0.0, 0.0, 0.0, 0.0, 0.0, 0.0, 0.0, 0.0, 0.0, 0.0, 0.0, 0.0, 0.0, 0.0, 0.0, 0.0, 0.0, 0.0, 0.0, 0.0, 0.0, 0.0, 0.0, 0.0, 0.0, 0.0, 0.0, 0.0, 0.0, 0.0, 0.0, 0.0, 0.0, 0.0, 0.0, 0.0, 0.0, 0.0, 0.0, 0.0, 0.0, 0.0, 0.0, 0.0, 0.0, 0.0, 0.0, 0.0, 0.0, 0.0, 0.0, 0.0, 0.0, 0.0, 0.0, 0.0, 0.0, 0.0, 0.0, 0.0, 0.0, 0.0, 0.0, 0.0, 0.0, 0.0, 0.0, 0.0, 0.0, 0.0, 0.0, 0.0, 0.0, 0.0, 0.0, 0.0, 0.0, 0.0, 0.0, 0.0, 0.0, 0.0, 0.0, 0.0, 0.0, 0.0, 0.0, 0.0, 0.0, 0.0, 0.0, 0.0, 0.0, 0.0, 0.0, 0.0, 0.0, 0.0, 0.0, 0.0, 0.0, 0.0, 0.0, 0.0, 0.0, 0.0, 0.0, 0.0, 0.0, 0.0, 0.0, 0.0, 0.0, 0.0, 0.0, 0.0, 0.0, 0.0, 0.0, 0.0, 0.0, 0.0, 0.0, 0.0, 0.0, 0.0, 0.0, 0.0, 0.0, 0.0, 0.0, 0.0, 0.0, 0.0, 0.0, 0.0, 0.0, 0.0, 0.0, 0.0, 0.0, 0.0, 0.0, 0.0, 0.0, 0.0, 0.0, 0.0, 0.0, 0.0, 0.0, 0.0, 0.0, 0.0, 0.0, 0.0, 0.0, 0.0, 0.0, 0.0, 0.0, 0.0, 0.0, 0.0, 0.0, 0.0, 0.0, 0.0, 0.0, 0.0, 0.0, 0.0, 0.0, 0.0, 0.0, 0.0, 0.0, 0.0, 0.0, 0.0, 0.0, 0.0, 0.0, 0.0, 0.0, 0.0, 0.0, 0.0, 0.0, 0.0, 0.0, 0.0, 0.0, 0.0, 0.0, 0.0, 0.0, 0.0, 0.0, 0.0, 0.0, 0.0, 0.0, 0.0, 0.0, 0.0, 0.0, 0.0, 0.0, 0.0, 0.0, 0.0, 0.0, 0.0, 0.0, 0.0, 0.0, 0.0, 0.0, 0.0, 0.0, 0.0, 0.0, 0.0, 0.0, 0.0, 0.0, 0.0, 0.0, 0.0, 0.0, 0.0, 0.0, 0.0, 0.0, 0.0, 0.0, 0.0, 0.0, 0.0, 0.0, 0.0, 0.0, 0.0, 0.0, 0.0, 0.0, 0.0, 0.0, 0.0, 0.0, 0.0, 0.0, 0.0, 0.0, 0.0, 0.0, 0.0, 0.0, 0.0, 0.0, 0.0, 0.0, 0.0, 0.0, 0.0, 0.0, 0.0, 0.0, 0.0, 0.0, 0.0, 0.0, 0.0, 0.0, 0.0, 0.0, 0.0, 0.0, 0.0, 0.0, 0.0, 0.0, 0.0, 0.0, 0.0, 0.0, 0.0, 0.0, 0.0, 0.0, 0.0, 0.0, 0.0, 0.0, 0.0, 0.0, 0.0, 0.0, 0.0, 0.0, 0.0, 0.0, 0.0, 0.0, 0.0, 0.0, 0.0, 0.0, 0.0, 0.0, 0.0, 0.0, 0.0, 0.0, 0.0, 0.0, 0.0, 0.0, 0.0, 0.0, 0.0, 0.0, 0.0, 0.0, 0.0, 0.0, 0.0, 0.0, 0.0, 0.0, 0.0, 0.0, 0.0, 0.0, 0.0, 0.0, 0.0, 0.0, 0.0, 0.0, 0.0, 0.0, 0.0, 0.0, 0.0, 0.0, 0.0, 0.0, 0.0, 0.0, 0.0, 0.0, 0.0, 0.0, 0.0, 0.0, 0.0, 0.0, 0.0, 0.0, 0.0, 0.0, 0.0, 0.0, 0.0, 0.0, 0.0, 0.0, 0.0, 0.0, 0.0, 0.0, 0.0, 0.0, 0.0, 0.0, 0.0, 0.0, 0.0, 0.0, 0.0, 0.0, 0.0, 0.0, 0.0, 0.0, 0.0, 0.0, 0.0, 0.0, 0.0, 0.0, 0.0, 0.0, 0.0, 0.0, 0.0, 0.0, 0.0, 0.0, 0.0, 0.0, 0.0, 0.0, 0.0, 0.0, 0.0, 0.0, 0.0, 0.0, 0.0, 0.0, 0.0, 0.0, 0.0, 0.0, 0.0, 0.0, 0.0, 0.0, 0.0, 0.0, 0.0, 0.0, 0.0, 0.0, 0.0, 0.0, 0.0, 0.0, 0.0, 0.0, 0.0, 0.0, 0.0, 0.0, 0.0, 0.0, 0.0, 0.0, 0.0, 0.0, 0.0, 0.0, 0.0, 0.0, 0.0, 0.0, 0.0, 0.0, 0.0, 0.0, 0.0, 0.0, 0.0, 0.0, 0.0, 0.0, 0.0, 0.0, 0.0, 0.0, 0.0, 0.0, 0.0, 0.0, 0.0, 0.0, 0.0, 0.0, 0.0, 0.0, 0.0, 0.0, 0.0, 0.0, 0.0, 0.0, 0.0, 0.0, 0.0, 0.0, 0.0, 0.0, 0.0, 0.0, 0.0, 0.0, 0.0, 0.0, 0.0, 0.0, 0.0, 0.0, 0.0, 0.0, 0.0, 0.0, 0.0, 0.0, 0.0, 0.0, 0.0, 0.0, 0.0, 0.0, 0.0, 0.0, 0.0, 0.0, 0.0, 0.0, 0.0, 0.0, 0.0, 0.0, 0.0, 0.0, 0.0, 0.0, 0.0, 0.0, 0.0, 0.0, 0.0, 0.0, 0.0, 0.0, 0.0, 0.0, 0.0, 0.0, 0.0, 0.0, 0.0, 0.0, 0.0, 0.0, 0.0, 0.0, 0.0, 0.0, 0.0, 0.0, 0.0, 0.0, 0.0, 0.0, 0.0, 0.0, 0.0, 0.0, 0.0, 0.0, 0.0, 0.0, 0.0, 0.0, 0.0, 0.0, 0.0, 0.0, 0.0, 0.0, 0.0, 0.0, 0.0, 0.0, 0.0, 0.0, 0.0, 0.0, 0.0, 0.0, 0.0, 0.0, 0.0, 0.0, 0.0, 0.0, 0.0, 0.0, 0.0, 0.0, 0.0, 0.0, 0.0, 0.0, 0.0, 0.0, 0.0, 0.0, 0.0, 0.0, 0.0, 0.0, 0.0, 0.0, 0.0, 0.0, 0.0, 0.0, 0.0, 0.0, 0.0, 0.0, 0.0, 0.0, 0.0, 0.0, 0.0, 0.0, 0.0, 0.0, 0.0, 0.0, 0.0, 0.0, 0.0, 0.0, 0.0, 0.0, 0.0, 0.0, 0.0, 0.0, 0.0, 0.0, 0.0, 0.0, 0.0, 0.0, 0.0, 0.482, 0.6253, 0.4691, 0.6179, 0.4609, 0.6092, 0.4581, 0.5999, 0.4609, 0.5906, 0.4691, 0.5819, 0.482, 0.5745, 0.867, 0.4051, 0.8813, 0.401, 0.8942, 0.4018, 0.9044, 0.4073, 0.911, 0.4171, 0.9133, 0.4301, 0.9133, 0.7698, 0.9117, 0.7809, 0.9071, 0.7898, 0.8997, 0.796, 0.8901, 0.799, 0.8789, 0.7986, 0.8669, 0.7949, 0.002002, 0.999, 0.2276, 0.999, 0.2276, 0.802, 0.4561, 0.001001, 0.001001, 0.001001, 0.001001, 0.399, 0.4561, 0.399, 0.4561, 0.401, 0.001001, 0.401, 0.001001, 0.799, 0.4561, 0.799, 0.9153, 0.3804, 0.9153, 0.01955, 0.9232, 0.001001, 0.9419, 0.008625, 0.9419, 0.3914, 0.9232, 0.399, 0.7306, 0.849, 0.7419, 0.849, 0.7419, 0.827, 0.7163, 0.849, 0.7276, 0.849, 0.7276, 0.827, 0.001001, 0.801, 0.2266, 0.801, 0.001001, 0.998, 0.7153, 0.826, 0.7266, 0.826, 0.7153, 0.848, 0.7296, 0.826, 0.7409, 0.826, 0.7296, 0.848, 0.2296, 0.874, 0.6847, 0.874, 0.6847, 0.8635, 0.2296, 0.8635, 0.999, 0.799, 0.999, 0.401, 0.9867, 0.401, 0.9867, 0.799, 0.2296, 0.8615, 0.6847, 0.8615, 0.6847, 0.851, 0.2296, 0.851, 0.9561, 0.399, 0.9561, 0.001001, 0.9439, 0.001001, 0.9439, 0.399, 0.2296, 0.8365, 0.6847, 0.8365, 0.6847, 0.826, 0.2296, 0.826, 0.9153, 0.7815, 0.9153, 0.4178, 0.9232, 0.401, 0.9419, 0.4079, 0.9419, 0.7928, 0.922, 0.799, 0.7163, 0.824, 0.7276, 0.824, 0.7276, 0.802, 0.702, 0.849, 0.7133, 0.849, 0.7133, 0.827, 0.699, 0.849, 0.6877, 0.849, 0.699, 0.827, 0.698, 0.826, 0.6867, 0.826, 0.6867, 0.848, 0.701, 0.826, 0.7123, 0.826, 0.701, 0.848, 0.7153, 0.801, 0.7266, 0.801, 0.7153, 0.823, 0.2296, 0.849, 0.6847, 0.849, 0.6847, 0.8385, 0.2296, 0.8385, 0.9704, 0.799, 0.9704, 0.401, 0.9581, 0.401, 0.9581, 0.799, 0.2296, 0.9365, 0.6847, 0.9365, 0.6847, 0.926, 0.2296, 0.926, 0.9561, 0.799, 0.9561, 0.401, 0.9439, 0.401, 0.9439, 0.799, 0.2296, 0.8865, 0.6847, 0.8865, 0.6847, 0.876, 0.2296, 0.876, 0.9704, 0.399, 0.9704, 0.001001, 0.9581, 0.001001, 0.9581, 0.399, 0.2296, 0.823, 0.2296, 0.802, 0.3447, 0.801, 0.6847, 0.8014, 0.6847, 0.8236, 0.3652, 0.824, 0.702, 0.824, 0.7133, 0.824, 0.7133, 0.802, 0.699, 0.824, 0.6877, 0.824, 0.699, 0.802, 0.7419, 0.824, 0.7306, 0.824, 0.7419, 0.802, 0.7409, 0.801, 0.7296, 0.801, 0.7296, 0.823, 0.698, 0.801, 0.6867, 0.801, 0.6867, 0.823, 0.701, 0.801, 0.7123, 0.801, 0.701, 0.823, 0.9847, 0.399, 0.9847, 0.001001, 0.9724, 0.001001, 0.9724, 0.399, 0.2296, 0.899, 0.6847, 0.899, 0.6847, 0.8885, 0.2296, 0.8885, 0.9847, 0.799, 0.9847, 0.401, 0.9724, 0.401, 0.9724, 0.799, 0.2296, 0.9115, 0.6847, 0.9115, 0.6847, 0.901, 0.2296, 0.901, 0.999, 0.399, 0.999, 0.001001, 0.9867, 0.001001, 0.9867, 0.399, 0.2296, 0.924, 0.6847, 0.924, 0.6847, 0.9135, 0.2296, 0.9135, 0.9133, 0.001001, 0.4581, 0.001001, 0.4581, 0.399, 0.9133, 0.399, 0.0, 0.0, 0.0, 0.0, 0.0, 0.0, 0.0, 0.0, 0.0, 0.0, 0.0, 0.0, 0.0, 0.0, 0.0, 0.0, 0.0, 0.0, 0.0, 0.0, 0.0, 0.0, 0.0, 0.0, 0.0, 0.0, 0.0, 0.0, 0.0, 0.0, 0.0, 0.0, 0.0, 0.0, 0.0, 0.0, 0.0, 0.0, 0.0, 0.0, 0.0, 0.0, 0.0, 0.0, 0.0, 0.0, 0.0, 0.0, 0.0, 0.0, 0.0, 0.0, 0.0, 0.0, 0.0, 0.0, 0.0, 0.0, 0.0, 0.0, 0.0, 0.0, 0.0, 0.0, 0.0, 0.0, 0.0, 0.0, 0.0, 0.0, 0.0, 0.0, 0.0, 0.0, 0.0, 0.0, 0.0, 0.0, 0.0, 0.0, 0.0, 0.0, 0.0, 0.0, 0.0, 0.0, 0.0, 0.0, 0.0, 0.0, 0.0, 0.0, 0.0, 0.0, 0.0, 0.0, 0.0, 0.0, 0.0, 0.0, 0.0, 0.0, 0.0, 0.0, 0.0, 0.0, 0.0, 0.0, 0.0, 0.0, 0.0, 0.0, 0.0, 0.0, 0.0, 0.0, 0.0, 0.0, 0.0, 0.0, 0.0, 0.0, 0.0, 0.0, 0.0, 0.0, 0.0, 0.0, 0.0, 0.0, 0.0, 0.0, 0.0, 0.0, 0.0, 0.0, 0.0, 0.0, 0.0, 0.0, 0.0, 0.0, 0.0, 0.0, 0.0, 0.0, 0.0, 0.0, 0.0, 0.0, 0.0, 0.0, 0.0, 0.0, 0.0, 0.0, 0.0, 0.0, 0.0, 0.0, 0.0, 0.0, 0.0, 0.0, 0.0, 0.0, 0.0, 0.0, 0.0, 0.0, 0.0, 0.0, 0.0, 0.0, 0.0, 0.0, 0.0, 0.0, 0.0, 0.0, 0.0, 0.0, 0.0, 0.0, 0.0, 0.0, 0.0, 0.0, 0.0, 0.0, 0.0, 0.0, 0.0, 0.0, 0.0, 0.0, 0.0, 0.0, 0.0, 0.0, 0.0, 0.0, 0.0, 0.0, 0.0, 0.0, 0.0, 0.0, 0.0, 0.0, 0.0, 0.0, 0.0, 0.0, 0.0, 0.0, 0.0, 0.0, 0.0, 0.0, 0.0, 0.0, 0.0, 0.0, 0.0, 0.0, 0.0, 0.0, 0.0, 0.0, 0.0, 0.0, 0.0, 0.0, 0.0, 0.0, 0.0, 0.0, 0.0, 0.0, 0.0, 0.0, 0.0, 0.0, 0.0, 0.0, 0.0, 0.0, 0.0, 0.0, 0.0, 0.0, 0.0, 0.0, 0.0, 0.0, 0.0, 0.0, 0.0, 0.0, 0.0, 0.0, 0.0, 0.0, 0.0, 0.0, 0.0, 0.0, 0.0, 0.0, 0.0, 0.0, 0.0, 0.0, 0.0, 0.0, 0.0, 0.0, 0.0, 0.0, 0.0, 0.0, 0.0, 0.0, 0.0, 0.0, 0.0, 0.0, 0.0, 0.0, 0.0, 0.0, 0.0, 0.0, 0.0, 0.0, 0.0, 0.0, 0.0, 0.0, 0.0, 0.0, 0.0, 0.0, 0.0, 0.0, 0.0, 0.0, 0.0, 0.0, 0.0, 0.0, 0.0, 0.0, 0.0, 0.0, 0.0, 0.0, 0.0, 0.0, 0.0, 0.0, 0.0, 0.0, 0.0, 0.0, 0.0, 0.0, 0.0, 0.0, 0.0, 0.0, 0.0, 0.0, 0.0, 0.0, 0.0, 0.0, 0.0, 0.0, 0.0, 0.0, 0.0, 0.0, 0.0, 0.0, 0.0, 0.0, 0.0, 0.0, 0.0, 0.0, 0.0, 0.0, 0.0, 0.0, 0.0, 0.0, 0.0, 0.0, 0.0, 0.0, 0.0, 0.0, 0.0, 0.0, 0.0, 0.0, 0.0, 0.0, 0.0, 0.0, 0.0, 0.0, 0.0, 0.0, 0.0, 0.0, 0.0, 0.0, 0.0, 0.0, 0.0, 0.0, 0.0, 0.0, 0.0, 0.0, 0.0, 0.0, 0.0, 0.0])
_uv = me_cube_001.uv_layers.new(name='bake')
_uv.uv.foreach_set('vector', [0.0, 0.0, 0.0, 0.0, 0.0, 0.0, 0.0, 0.0, 0.0, 0.0, 0.0, 0.0, 0.0, 0.0, 0.0, 0.0, 0.0, 0.0, 0.0, 0.0, 0.0, 0.0, 0.0, 0.0, 0.0, 0.0, 0.0, 0.0, 0.0, 0.0, 0.0, 0.0, 0.0, 0.0, 0.0, 0.0, 0.0, 0.0, 0.0, 0.0, 0.0, 0.0, 0.0, 0.0, 0.0, 0.0, 0.0, 0.0, 0.0, 0.0, 0.0, 0.0, 0.0, 0.0, 0.0, 0.0, 0.0, 0.0, 0.0, 0.0, 0.0, 0.0, 0.0, 0.0, 0.0, 0.0, 0.0, 0.0, 0.0, 0.0, 0.0, 0.0, 0.0, 0.0, 0.0, 0.0, 0.0, 0.0, 0.0, 0.0, 0.0, 0.0, 0.0, 0.0, 0.0, 0.0, 0.0, 0.0, 0.0, 0.0, 0.0, 0.0, 0.0, 0.0, 0.0, 0.0, 0.0, 0.0, 0.0, 0.0, 0.0, 0.0, 0.0, 0.0, 0.0, 0.0, 0.0, 0.0, 0.0, 0.0, 0.0, 0.0, 0.0, 0.0, 0.0, 0.0, 0.0, 0.0, 0.0, 0.0, 0.0, 0.0, 0.0, 0.0, 0.0, 0.0, 0.0, 0.0, 0.0, 0.0, 0.0, 0.0, 0.0, 0.0, 0.0, 0.0, 0.0, 0.0, 0.0, 0.0, 0.0, 0.0, 0.0, 0.0, 0.0, 0.0, 0.0, 0.0, 0.0, 0.0, 0.0, 0.0, 0.0, 0.0, 0.0, 0.0, 0.0, 0.0, 0.0, 0.0, 0.0, 0.0, 0.0, 0.0, 0.0, 0.0, 0.0, 0.0, 0.0, 0.0, 0.0, 0.0, 0.0, 0.0, 0.0, 0.0, 0.0, 0.0, 0.0, 0.0, 0.0, 0.0, 0.0, 0.0, 0.0, 0.0, 0.0, 0.0, 0.0, 0.0, 0.0, 0.0, 0.0, 0.0, 0.0, 0.0, 0.0, 0.0, 0.0, 0.0, 0.0, 0.0, 0.0, 0.0, 0.0, 0.0, 0.0, 0.0, 0.0, 0.0, 0.0, 0.0, 0.0, 0.0, 0.0, 0.0, 0.0, 0.0, 0.0, 0.0, 0.0, 0.0, 0.0, 0.0, 0.0, 0.0, 0.0, 0.0, 0.0, 0.0, 0.0, 0.0, 0.0, 0.0, 0.0, 0.0, 0.0, 0.0, 0.0, 0.0, 0.0, 0.0, 0.0, 0.0, 0.0, 0.0, 0.0, 0.0, 0.0, 0.0, 0.0, 0.0, 0.0, 0.0, 0.0, 0.0, 0.0, 0.0, 0.0, 0.0, 0.0, 0.0, 0.0, 0.0, 0.0, 0.0, 0.0, 0.0, 0.0, 0.0, 0.0, 0.0, 0.0, 0.0, 0.0, 0.0, 0.0, 0.0, 0.0, 0.0, 0.0, 0.0, 0.0, 0.0, 0.0, 0.0, 0.0, 0.0, 0.0, 0.0, 0.0, 0.0, 0.0, 0.0, 0.0, 0.0, 0.0, 0.0, 0.0, 0.0, 0.0, 0.0, 0.0, 0.0, 0.0, 0.0, 0.0, 0.0, 0.0, 0.0, 0.0, 0.0, 0.0, 0.0, 0.0, 0.0, 0.0, 0.0, 0.0, 0.0, 0.0, 0.0, 0.0, 0.0, 0.0, 0.0, 0.0, 0.0, 0.0, 0.0, 0.0, 0.0, 0.0, 0.0, 0.0, 0.0, 0.0, 0.0, 0.0, 0.0, 0.0, 0.0, 0.0, 0.0, 0.0, 0.0, 0.0, 0.0, 0.0, 0.0, 0.0, 0.0, 0.0, 0.0, 0.0, 0.0, 0.0, 0.0, 0.0, 0.0, 0.0, 0.0, 0.0, 0.0, 0.0, 0.0, 0.0, 0.0, 0.0, 0.0, 0.0, 0.0, 0.0, 0.0, 0.0, 0.0, 0.0, 0.0, 0.0, 0.0, 0.0, 0.0, 0.0, 0.0, 0.0, 0.0, 0.0, 0.0, 0.0, 0.0, 0.0, 0.0, 0.0, 0.0, 0.0, 0.0, 0.0, 0.0, 0.0, 0.0, 0.0, 0.0, 0.0, 0.0, 0.0, 0.0, 0.0, 0.0, 0.0, 0.0, 0.0, 0.0, 0.0, 0.0, 0.0, 0.0, 0.0, 0.0, 0.0, 0.0, 0.0, 0.0, 0.0, 0.0, 0.0, 0.0, 0.0, 0.0, 0.0, 0.0, 0.0, 0.0, 0.0, 0.0, 0.0, 0.0, 0.0, 0.0, 0.0, 0.0, 0.0, 0.0, 0.0, 0.0, 0.0, 0.0, 0.0, 0.0, 0.0, 0.0, 0.0, 0.0, 0.0, 0.0, 0.0, 0.0, 0.0, 0.0, 0.0, 0.0, 0.0, 0.0, 0.0, 0.0, 0.0, 0.0, 0.0, 0.0, 0.0, 0.0, 0.0, 0.0, 0.0, 0.0, 0.0, 0.0, 0.0, 0.0, 0.0, 0.0, 0.0, 0.0, 0.0, 0.0, 0.0, 0.0, 0.0, 0.0, 0.0, 0.0, 0.0, 0.0, 0.0, 0.0, 0.0, 0.0, 0.0, 0.0, 0.0, 0.0, 0.0, 0.0, 0.0, 0.0, 0.0, 0.0, 0.0, 0.0, 0.0, 0.0, 0.0, 0.0, 0.0, 0.0, 0.0, 0.0, 0.0, 0.0, 0.0, 0.0, 0.0, 0.0, 0.0, 0.0, 0.0, 0.0, 0.0, 0.0, 0.0, 0.0, 0.0, 0.0, 0.0, 0.0, 0.0, 0.0, 0.0, 0.0, 0.0, 0.0, 0.0, 0.0, 0.0, 0.0, 0.0, 0.0, 0.0, 0.0, 0.0, 0.0, 0.0, 0.0, 0.0, 0.0, 0.0, 0.0, 0.0, 0.0, 0.0, 0.0, 0.0, 0.0, 0.0, 0.0, 0.0, 0.0, 0.0, 0.0, 0.0, 0.0, 0.0, 0.0, 0.0, 0.0, 0.0, 0.0, 0.0, 0.0, 0.0, 0.0, 0.0, 0.0, 0.0, 0.0, 0.0, 0.0, 0.0, 0.0, 0.0, 0.0, 0.0, 0.0, 0.0, 0.0, 0.0, 0.0, 0.0, 0.0, 0.0, 0.0, 0.0, 0.0, 0.0, 0.0, 0.0, 0.0, 0.0, 0.0, 0.0, 0.0, 0.0, 0.0, 0.0, 0.0, 0.0, 0.0, 0.0, 0.0, 0.0, 0.0, 0.0, 0.0, 0.0, 0.0, 0.0, 0.0, 0.0, 0.0, 0.0, 0.0, 0.0, 0.0, 0.0, 0.0, 0.0, 0.0, 0.0, 0.0, 0.0, 0.0, 0.0, 0.0, 0.0, 0.0, 0.0, 0.0, 0.0, 0.0, 0.0, 0.0, 0.0, 0.0, 0.0, 0.0, 0.0, 0.0, 0.0, 0.0, 0.0, 0.0, 0.0, 0.0, 0.0, 0.0, 0.0, 0.0, 0.0, 0.0, 0.0, 0.0, 0.0, 0.0, 0.0, 0.0, 0.0, 0.0, 0.0, 0.0, 0.0, 0.0, 0.0, 0.0, 0.0, 0.0, 0.0, 0.0, 0.0, 0.0, 0.0, 0.0, 0.0, 0.0, 0.0, 0.0, 0.0, 0.0, 0.0, 0.0, 0.0, 0.0, 0.0, 0.0, 0.0, 0.0, 0.0, 0.0, 0.0, 0.0, 0.0, 0.0, 0.0, 0.0, 0.0, 0.0, 0.0, 0.0, 0.0, 0.0, 0.0, 0.0, 0.0, 0.0, 0.0, 0.0, 0.0, 0.0, 0.0, 0.0, 0.0, 0.0, 0.0, 0.0, 0.0, 0.0, 0.0, 0.0, 0.0, 0.0, 0.0, 0.0, 0.0, 0.0, 0.0, 0.0, 0.0, 0.0, 0.0, 0.0, 0.0, 0.0, 0.0, 0.0, 0.0, 0.0, 0.0, 0.0, 0.0, 0.0, 0.0, 0.0, 0.0, 0.0, 0.0, 0.0, 0.0, 0.0, 0.0, 0.0, 0.0, 0.0, 0.0, 0.0, 0.0, 0.0, 0.0, 0.0, 0.0, 0.0, 0.0, 0.0, 0.0, 0.0, 0.0, 0.0, 0.0, 0.0, 0.0, 0.0, 0.0, 0.0, 0.0, 0.0, 0.0, 0.0, 0.0, 0.0, 0.0, 0.0, 0.0, 0.0, 0.0, 0.0, 0.0, 0.0, 0.0, 0.0, 0.0, 0.0, 0.0, 0.0, 0.0, 0.0, 0.0, 0.0, 0.0, 0.0, 0.0, 0.0, 0.0, 0.0, 0.0, 0.0, 0.0, 0.0, 0.0, 0.0, 0.0, 0.0, 0.0, 0.0, 0.0, 0.0, 0.0, 0.0, 0.0, 0.0, 0.0, 0.0, 0.0, 0.0, 0.0, 0.0, 0.0, 0.0, 0.0, 0.0, 0.0, 0.0, 0.0, 0.0, 0.0, 0.0, 0.0, 0.0, 0.0, 0.0, 0.0, 0.0, 0.0, 0.0, 0.0, 0.0, 0.0, 0.0, 0.0, 0.0, 0.0, 0.0, 0.0, 0.0, 0.0, 0.0, 0.0, 0.0, 0.0, 0.0, 0.0, 0.0, 0.0, 0.0, 0.0, 0.0, 0.0, 0.0, 0.0, 0.0, 0.0, 0.0, 0.0, 0.0, 0.0, 0.0, 0.0, 0.0, 0.0, 0.0, 0.0, 0.0, 0.0, 0.0, 0.0, 0.0, 0.0, 0.0, 0.0, 0.0, 0.0, 0.0, 0.0, 0.0, 0.0, 0.0, 0.0, 0.0, 0.0, 0.0, 0.0, 0.0, 0.0, 0.0, 0.0, 0.0, 0.0, 0.0, 0.0, 0.0, 0.0, 0.0, 0.0, 0.0, 0.0, 0.0, 0.0, 0.0, 0.0, 0.0, 0.0, 0.0, 0.0, 0.0, 0.0, 0.0, 0.0, 0.0, 0.0, 0.0, 0.0, 0.0, 0.0, 0.0, 0.0, 0.0, 0.0, 0.0, 0.0, 0.0, 0.0, 0.0, 0.0, 0.0, 0.0, 0.0, 0.0, 0.0, 0.0, 0.0, 0.0, 0.0, 0.0, 0.0, 0.0, 0.0, 0.0, 0.0, 0.0, 0.0, 0.0, 0.0, 0.0, 0.0, 0.0, 0.0, 0.0, 0.0, 0.0, 0.0, 0.0, 0.0, 0.0, 0.0, 0.0, 0.0, 0.0, 0.0, 0.0, 0.0, 0.0, 0.0, 0.0, 0.0, 0.0, 0.0, 0.0, 0.0, 0.0, 0.0, 0.0, 0.0, 0.0, 0.0, 0.0, 0.0, 0.0, 0.0, 0.0, 0.0, 0.0, 0.0, 0.0, 0.0, 0.0, 0.0, 0.0, 0.0, 0.0, 0.0, 0.0, 0.0, 0.0, 0.0, 0.0, 0.0, 0.0, 0.0, 0.0, 0.0, 0.0, 0.0, 0.0, 0.0, 0.0, 0.0, 0.0, 0.0, 0.0, 0.0, 0.0, 0.0, 0.0, 0.0, 0.0, 0.0, 0.0, 0.0, 0.0, 0.0, 0.0, 0.0, 0.0, 0.0, 0.0, 0.0, 0.0, 0.0, 0.0, 0.0, 0.0, 0.0, 0.0, 0.0, 0.0, 0.0, 0.0, 0.0, 0.0, 0.0, 0.0, 0.0, 0.0, 0.0, 0.0, 0.0, 0.0, 0.0, 0.0, 0.0, 0.0, 0.0, 0.0, 0.0, 0.0, 0.0, 0.0, 0.0, 0.0, 0.0, 0.0, 0.0, 0.0, 0.0, 0.0, 0.0, 0.0, 0.0, 0.0, 0.0, 0.0, 0.0, 0.0, 0.0, 0.0, 0.0, 0.0, 0.0, 0.0, 0.0, 0.0, 0.0, 0.0, 0.0, 0.0, 0.0, 0.0, 0.0, 0.0, 0.0, 0.0, 0.0, 0.0, 0.0, 0.0, 0.0, 0.0, 0.0, 0.0, 0.0, 0.0, 0.0, 0.0, 0.0, 0.0, 0.0, 0.0, 0.0, 0.0, 0.0, 0.0, 0.0, 0.0, 0.0, 0.0, 0.0, 0.0, 0.0, 0.0, 0.0, 0.0, 0.0, 0.0, 0.0, 0.0, 0.0, 0.0, 0.0, 0.0, 0.0, 0.0, 0.0, 0.0, 0.0, 0.0, 0.0, 0.0, 0.0, 0.0, 0.0, 0.0, 0.0, 0.0, 0.0, 0.0, 0.0, 0.0, 0.0, 0.0, 0.0, 0.0, 0.0, 0.0, 0.0, 0.0, 0.0, 0.0, 0.0, 0.0, 0.0, 0.0, 0.0, 0.0, 0.0, 0.0, 0.0, 0.0, 0.0, 0.0, 0.0, 0.0, 0.0, 0.0, 0.0, 0.0, 0.0, 0.0, 0.0, 0.0, 0.0, 0.0, 0.0, 0.0, 0.0, 0.0, 0.0, 0.0, 0.0, 0.0, 0.0, 0.0, 0.0, 0.0, 0.0, 0.0, 0.0, 0.0, 0.0, 0.0, 0.0, 0.0, 0.0, 0.0, 0.0, 0.0, 0.0, 0.0, 0.0, 0.0, 0.0, 0.0, 0.0, 0.0, 0.0, 0.0, 0.0, 0.0, 0.0, 0.0, 0.0, 0.0, 0.0, 0.0, 0.0, 0.0, 0.0, 0.0, 0.0, 0.0, 0.0, 0.0, 0.0, 0.0, 0.0, 0.0, 0.0, 0.0, 0.0, 0.0, 0.0, 0.0, 0.0, 0.0, 0.0, 0.0, 0.0, 0.0, 0.0, 0.0, 0.0, 0.0, 0.0, 0.0, 0.0, 0.0, 0.0, 0.0, 0.0, 0.0, 0.0, 0.0, 0.0, 0.0, 0.0, 0.0, 0.0, 0.0, 0.0, 0.0, 0.0, 0.0, 0.0, 0.0, 0.0, 0.0, 0.0, 0.0, 0.0, 0.0, 0.0, 0.0, 0.0, 0.0, 0.0, 0.0, 0.0, 0.0, 0.0, 0.0, 0.0, 0.0, 0.0, 0.0, 0.0, 0.0, 0.0, 0.0, 0.0, 0.0, 0.0, 0.0, 0.0, 0.0, 0.0, 0.0, 0.0, 0.0, 0.0, 0.0, 0.0, 0.0, 0.0, 0.0, 0.0, 0.0, 0.0, 0.0, 0.0, 0.0, 0.0, 0.0, 0.0, 0.0, 0.0, 0.0, 0.0, 0.0, 0.0, 0.0, 0.0, 0.0, 0.0, 0.0, 0.0, 0.0, 0.0, 0.0, 0.0, 0.0, 0.0, 0.0, 0.0, 0.0, 0.0, 0.0, 0.0, 0.0, 0.0, 0.0, 0.0, 0.0, 0.0, 0.0, 0.0, 0.0, 0.0, 0.0, 0.0, 0.0, 0.0, 0.0, 0.0, 0.0, 0.0, 0.0, 0.0, 0.0, 0.0, 0.0, 0.0, 0.0, 0.0, 0.0, 0.0, 0.0, 0.0, 0.0, 0.0, 0.0, 0.0, 0.0, 0.0, 0.0, 0.0, 0.0, 0.0, 0.0, 0.0, 0.0, 0.0, 0.0, 0.0, 0.0, 0.0, 0.0, 0.0, 0.0, 0.0, 0.0, 0.0, 0.0, 0.0, 0.0, 0.0, 0.0, 0.0, 0.0, 0.0, 0.0, 0.0, 0.0, 0.0, 0.0, 0.0, 0.0, 0.0, 0.0, 0.0, 0.0, 0.0, 0.0, 0.0, 0.0, 0.0, 0.0, 0.0, 0.0, 0.0, 0.0, 0.0, 0.0, 0.0, 0.0, 0.0, 0.0, 0.0, 0.0, 0.0, 0.0, 0.0, 0.0, 0.0, 0.0, 0.0, 0.0, 0.0, 0.0, 0.0, 0.0, 0.0, 0.0, 0.0, 0.0, 0.0, 0.0, 0.0, 0.0, 0.0, 0.0, 0.0, 0.0, 0.0, 0.0, 0.0, 0.0, 0.0, 0.0, 0.0, 0.0, 0.0, 0.0, 0.0, 0.0, 0.0, 0.0, 0.0, 0.0, 0.0, 0.0, 0.0, 0.0, 0.0, 0.0, 0.0, 0.0, 0.0, 0.0, 0.0, 0.0, 0.0, 0.0, 0.0, 0.0, 0.0, 0.0, 0.0, 0.0, 0.0, 0.0, 0.0, 0.0, 0.0, 0.0, 0.0, 0.0, 0.0, 0.0, 0.0, 0.0, 0.0, 0.0, 0.0, 0.0, 0.0, 0.0, 0.0, 0.0, 0.0, 0.0, 0.0, 0.0, 0.0, 0.0, 0.0, 0.0, 0.0, 0.0, 0.0, 0.0, 0.0, 0.0, 0.0, 0.0, 0.0, 0.0, 0.0, 0.0, 0.0, 0.0, 0.0, 0.0, 0.0, 0.0, 0.0, 0.0, 0.0, 0.0, 0.0, 0.0, 0.0, 0.0, 0.0, 0.0, 0.0, 0.0, 0.0, 0.0, 0.0, 0.0, 0.0, 0.0, 0.0, 0.0, 0.0, 0.0, 0.0, 0.0, 0.0, 0.0, 0.0, 0.0, 0.0, 0.0, 0.0, 0.0, 0.0, 0.0, 0.0, 0.0, 0.0, 0.0, 0.0, 0.0, 0.0, 0.0, 0.0, 0.0, 0.0, 0.0, 0.0, 0.0, 0.0, 0.0, 0.0, 0.0, 0.0, 0.0, 0.0, 0.0, 0.0, 0.0, 0.0, 0.0, 0.0, 0.0, 0.0, 0.0, 0.0, 0.0, 0.0, 0.0, 0.0, 0.0, 0.0, 0.0, 0.0, 0.0, 0.0, 0.0, 0.0, 0.0, 0.0, 0.0, 0.0, 0.0, 0.0, 0.0, 0.0, 0.0, 0.0, 0.0, 0.0, 0.0, 0.0, 0.0, 0.0, 0.0, 0.0, 0.0, 0.0, 0.0, 0.0, 0.0, 0.0, 0.0, 0.0, 0.0, 0.0, 0.0, 0.0, 0.0, 0.0, 0.0, 0.0, 0.0, 0.0, 0.0, 0.0, 0.0, 0.0, 0.0, 0.0, 0.0, 0.0, 0.0, 0.0, 0.0, 0.0, 0.0, 0.0, 0.0, 0.0, 0.0, 0.0, 0.0, 0.0, 0.0, 0.0, 0.0, 0.0, 0.0, 0.0, 0.0, 0.0, 0.0, 0.0, 0.0, 0.0, 0.0, 0.0, 0.0, 0.0, 0.0, 0.0, 0.0, 0.0, 0.0, 0.0, 0.0, 0.0, 0.0, 0.0, 0.0, 0.0, 0.0, 0.0, 0.0, 0.0, 0.0, 0.0, 0.0, 0.0, 0.0, 0.0, 0.0, 0.0, 0.0, 0.0, 0.0, 0.0, 0.0, 0.0, 0.0, 0.0, 0.0, 0.0, 0.0, 0.0, 0.3488, 0.7816, 0.5207, 0.7816, 0.5207, 0.7401, 0.3488, 0.7401, 0.0, 0.0, 0.0, 0.0, 0.0, 0.0, 0.0, 0.0, 0.0, 0.0, 0.0, 0.0, 0.0, 0.0, 0.0, 0.0, 0.0, 0.0, 0.0, 0.0, 0.0, 0.0, 0.0, 0.0, 0.0, 0.0, 0.0, 0.0, 0.0, 0.0, 0.0, 0.0, 0.0, 0.0, 0.0, 0.0, 0.0, 0.0, 0.0, 0.0, 0.0, 0.0, 0.0, 0.0, 0.0, 0.0, 0.0, 0.0, 0.0, 0.0, 0.0, 0.0, 0.0, 0.0, 0.0, 0.0, 0.0, 0.0, 0.0, 0.0, 0.0, 0.0, 0.0, 0.0, 0.0, 0.0, 0.0, 0.0, 0.0, 0.0, 0.0, 0.0, 0.0, 0.0, 0.0, 0.0, 0.0, 0.0, 0.0, 0.0, 0.0, 0.0, 0.0, 0.0, 0.0, 0.0, 0.0, 0.0, 0.0, 0.0, 0.0, 0.0, 0.0, 0.0, 0.0, 0.0, 0.0, 0.0, 0.0, 0.0, 0.0, 0.0, 0.0, 0.0, 0.0, 0.0, 0.0, 0.0, 0.0, 0.0, 0.0, 0.0, 0.0, 0.0, 0.0, 0.0, 0.0, 0.0, 0.0, 0.0, 0.0, 0.0, 0.0, 0.0, 0.0, 0.0, 0.0, 0.0, 0.0, 0.0, 0.0, 0.0, 0.0, 0.0, 0.0, 0.0, 0.0, 0.0, 0.0, 0.0, 0.0, 0.0, 0.0, 0.0, 0.0, 0.0, 0.0, 0.0, 0.0, 0.0, 0.0, 0.0, 0.0, 0.0, 0.0, 0.0, 0.0, 0.0, 0.0, 0.0, 0.0, 0.0, 0.0, 0.0, 0.0, 0.0, 0.0, 0.0, 0.0, 0.0, 0.0, 0.0, 0.0, 0.0, 0.0, 0.0, 0.0, 0.0, 0.0, 0.0, 0.0, 0.0, 0.0, 0.0, 0.0, 0.0, 0.0, 0.0, 0.0, 0.0, 0.0, 0.0, 0.0, 0.0, 0.0, 0.0, 0.0, 0.0, 0.0, 0.0, 0.0, 0.0, 0.0, 0.0, 0.0, 0.0, 0.0, 0.0, 0.0, 0.0, 0.0, 0.0, 0.0, 0.0, 0.0, 0.0, 0.0, 0.0, 0.0, 0.0, 0.0, 0.0, 0.0, 0.0, 0.0, 0.0, 0.0, 0.0, 0.0, 0.0, 0.0, 0.0, 0.0, 0.0, 0.0, 0.0, 0.0, 0.0, 0.0, 0.0, 0.0, 0.0, 0.0, 0.0, 0.0, 0.0, 0.0, 0.0, 0.0, 0.0, 0.0, 0.0, 0.0, 0.0, 0.0, 0.0, 0.0, 0.0, 0.0, 0.0, 0.0, 0.0, 0.0, 0.0, 0.0, 0.0, 0.0, 0.0, 0.0, 0.0, 0.0, 0.0, 0.0, 0.0, 0.0, 0.0, 0.0, 0.0, 0.0, 0.0, 0.0, 0.0, 0.0, 0.0, 0.0, 0.0, 0.0, 0.0, 0.0, 0.0, 0.0, 0.0, 0.0, 0.0, 0.0, 0.0, 0.0, 0.0, 0.0, 0.0, 0.0, 0.0, 0.0, 0.0, 0.0, 0.0, 0.0, 0.0, 0.0, 0.0, 0.0, 0.0, 0.0, 0.0, 0.0, 0.0, 0.0, 0.0, 0.0, 0.0, 0.0, 0.0, 0.0, 0.0, 0.0, 0.0, 0.0, 0.0, 0.0, 0.0, 0.0, 0.0, 0.0, 0.0, 0.0, 0.0, 0.0, 0.0, 0.0, 0.0, 0.0, 0.0, 0.0, 0.0, 0.0, 0.0, 0.0, 0.0, 0.0, 0.0, 0.0, 0.0, 0.0, 0.0, 0.0, 0.0, 0.0, 0.0, 0.0, 0.0, 0.0, 0.0, 0.0, 0.0, 0.0, 0.0, 0.0, 0.0, 0.0, 0.0, 0.0, 0.0, 0.0, 0.0, 0.0, 0.0, 0.0, 0.0, 0.0, 0.0, 0.0, 0.0, 0.0, 0.0])
me_cube_001.materials.append(mat_cervena)
me_cube_001.materials.append(mat_bila)
me_cube_001.materials.append(mat_material_003)
me_cube_001.materials.append(mat_material_001)
me_cube_001.update()

# ---- objects
ob_light = bpy.data.objects.new('Light', light_light)
ob_camera = bpy.data.objects.new('Camera', cam_camera)
ob_cube_001 = bpy.data.objects.new('Cube.001', me_cube_001)

# ---- transforms, parenting, visibility, modifiers, constraints
ob_light.location = (-9.328, 7.305, 5.904)
ob_light.rotation_euler = (0.6503, 0.05522, 1.866)
ob_light.scale = (2.261, 2.261, 2.261)
ob_light.lock_rotations_4d = False
ob_light.empty_display_type = 'ARROWS'
ob_light.color = (0.0, 0.0, 0.0, 0.0)
ob_light.lineart.crease_threshold = 0.0
ob_camera.location = (-6.683, 9.995, 7.758)
ob_camera.rotation_euler = (1.109, -0.0, -2.591)
ob_camera.lock_rotations_4d = False
ob_camera.empty_display_type = 'ARROWS'
ob_camera.color = (0.0, 0.0, 0.0, 0.0)
ob_camera.display_type = 'WIRE'
ob_camera.lineart.crease_threshold = 0.0
ob_cube_001.location = (0.002048, 0.1647, 3.177)
ob_cube_001.rotation_euler = (1.571, -4.371e-08, 1.571)
ob_cube_001.scale = (0.04772, 0.6656, 0.7306)

# ---- collection membership
col_collection.objects.link(ob_light)
col_collection.objects.link(ob_camera)
col_collection.objects.link(ob_cube_001)

# ---- scene / render settings (as saved in the file)
scene.camera = ob_camera
scene.frame_start = 1; scene.frame_end = 250; scene.frame_set(64)
scene.render.engine = 'CYCLES'
scene.cycles.sampling_pattern = 'TABULATED_SOBOL'
scene.cycles.bake_type = 'DIFFUSE'
scene.view_settings.view_transform = 'Standard'
bpy.context.view_layer.update()
